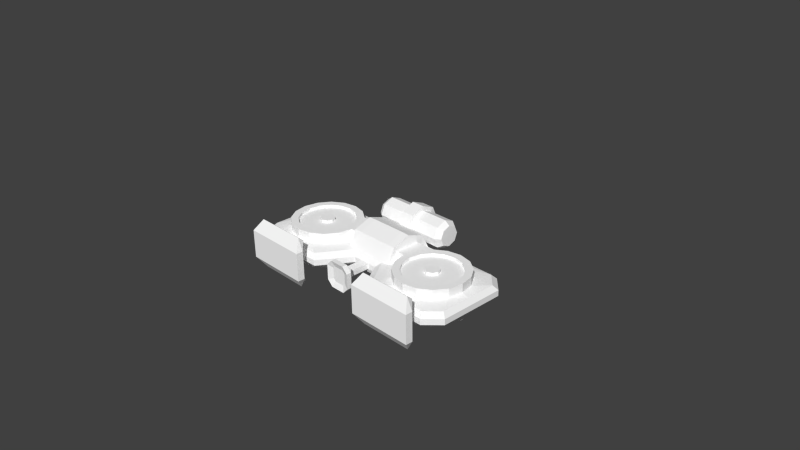 # Source: RadialTank.blend  (saved by Blender 2.63.0; exported with 4.5.12 LTS)
import bpy
from mathutils import Matrix  # noqa: F401  (used for matrix-valued properties, if any)

bpy.ops.wm.read_factory_settings(use_empty=True)
scene = bpy.context.scene
scene.name = 'Scene'

# ---- collections
col_collection_1 = bpy.data.collections.new('Collection 1'); scene.collection.children.link(col_collection_1)

# ---- materials (node trees are filled in below, after node groups)
mat_radial_tank = bpy.data.materials.new('Radial_Tank')
mat_radial_tank.alpha_threshold = 0.0
mat_radial_tank.use_transparent_shadow = False
mat_radial_tank.diffuse_color = (1.0, 1.0, 1.0, 1.0)
mat_radial_tank.specular_color = (0.0, 0.0, 0.0)
mat_radial_tank.roughness = 0.5
mat_radial_tank.specular_intensity = 1.0
mat_radial_tank.line_color = (0.0, 0.0, 0.0, 1.0)

# ---- material node trees

# ---- world
world_world = bpy.data.worlds.new('World'); scene.world = world_world
world_world.color = (0.05088, 0.05088, 0.05088)
world_world.use_sun_shadow = False
world_world.sun_shadow_jitter_overblur = 0.0
world_world.cycles.sampling_method = 'MANUAL'
world_world.cycles.sample_map_resolution = 256

# ---- cameras
cam_camera = bpy.data.cameras.new('Camera')
cam_camera.clip_end = 100.0
cam_camera.lens = 35.0
cam_camera.sensor_width = 32.0
cam_camera.sensor_height = 18.0
cam_camera.ortho_scale = 7.314
cam_camera.dof.focus_distance = 0.0
cam_camera.dof.aperture_fstop = 128.0

# ---- meshes
me_radial_tank = bpy.data.meshes.new('Radial_Tank')
me_radial_tank.from_pydata([(1.6, 0.06261, 0.008269), (1.462, -0.1287, 0.03827), (1.6, -0.3574, 0.008269), (1.5, 0.06261, 0.03827), (1.462, 0.2539, 0.03827), (1.6, 0.4826, 0.008269), (1.42, 0.6626, 0.008269), (0.8, 0.6626, 0.008269), (1.0, 0.5626, 0.03827), (1.191, 0.5245, 0.03827), (0.8087, 0.5245, 0.03827), (0.5495, -0.5374, 0.008269), (0.8087, -0.3993, 0.03827), (0.6464, -0.2909, 0.03827), (1.354, 0.4162, 0.03827), (1.42, -0.5374, 0.008269), (1.354, -0.2909, 0.03827), (1.191, -0.3993, 0.03827), (0.5495, -0.5374, -0.1917), (0.6464, -0.2909, -0.2217), (0.8087, -0.3993, -0.2217), (1.462, -0.1287, -0.2217), (1.6, 0.06261, -0.1917), (1.6, -0.3574, -0.1917), (1.5, 0.06261, -0.2217), (1.462, 0.2539, -0.2217), (1.6, 0.4826, -0.1917), (1.0, 0.5626, -0.2217), (1.42, 0.6626, -0.1917), (1.191, 0.5245, -0.2217), (0.8, 0.6626, -0.1917), (0.8087, 0.5245, -0.2217), (0.6464, 0.4162, -0.2217), (0.495, 0.6286, -0.1917), (0.5381, 0.2539, -0.2217), (0.25, 0.2626, -0.1917), (1.354, 0.4162, -0.2217), (1.354, -0.2909, -0.2217), (1.42, -0.5374, -0.1917), (0.5381, -0.1287, -0.2217), (0.25, -0.1374, -0.1917), (1.191, -0.3993, -0.2217), (0.8087, -0.3993, 0.1583), (0.6464, -0.2909, 0.1583), (0.8477, -0.3051, 0.1183), (0.7185, -0.2189, 0.1183), (0.8477, -0.3051, 0.1583), (0.7185, -0.2189, 0.1583), (1.0, -0.4374, 0.1583), (1.0, -0.4374, 0.03827), (1.0, -0.3354, 0.1183), (1.0, -0.3354, 0.1583), (1.191, -0.3993, 0.1583), (1.152, -0.3051, 0.1183), (1.152, -0.3051, 0.1583), (1.354, -0.2909, 0.1583), (1.281, -0.2189, 0.1183), (1.281, -0.2189, 0.1583), (1.462, -0.1287, 0.1583), (1.368, -0.08972, 0.1183), (1.368, -0.08972, 0.1583), (1.5, 0.06261, 0.1583), (1.398, 0.06261, 0.1183), (1.398, 0.06261, 0.1583), (1.462, 0.2539, 0.1583), (1.368, 0.2149, 0.1183), (1.368, 0.2149, 0.1583), (1.354, 0.4162, 0.1583), (1.281, 0.3441, 0.1183), (1.281, 0.3441, 0.1583), (1.191, 0.5245, 0.1583), (1.152, 0.4303, 0.1183), (1.152, 0.4303, 0.1583), (1.0, 0.5626, 0.1583), (1.0, 0.4606, 0.1183), (1.0, 0.4606, 0.1583), (0.8087, 0.5245, 0.1583), (0.8477, 0.4303, 0.1183), (0.8477, 0.4303, 0.1583), (0.6464, 0.4162, 0.1583), (0.6464, 0.4162, 0.03827), (0.7185, 0.3441, 0.1183), (0.7185, 0.3441, 0.1583), (0.6323, 0.2149, 0.1183), (0.6323, 0.2149, 0.1583), (0.602, 0.06261, 0.1183), (0.602, 0.06261, 0.1583), (0.6323, -0.08972, 0.1183), (0.6323, -0.08972, 0.1583), (1.462, 0.2539, -0.3417), (1.5, 0.06261, -0.3417), (1.462, -0.1287, -0.3417), (1.354, -0.2909, -0.3417), (1.191, -0.3993, -0.3417), (1.0, -0.4374, -0.2217), (1.0, -0.4374, -0.3417), (0.8087, -0.3993, -0.3417), (0.6464, -0.2909, -0.3417), (0.5381, -0.1287, -0.3417), (0.5, 0.06261, -0.2217), (0.5, 0.06261, -0.3417), (0.5381, 0.2539, -0.3417), (0.6464, 0.4162, -0.3417), (0.8087, 0.5245, -0.3417), (1.0, 0.5626, -0.3417), (1.191, 0.5245, -0.3417), (1.354, 0.4162, -0.3417), (0.5381, 0.2539, 0.1583), (0.5, 0.06261, 0.1583), (0.5381, -0.1287, 0.1583), (1.462, -0.5974, -0.05173), (1.66, -0.3994, -0.05173), (1.462, -0.5974, -0.1317), (1.66, -0.3994, -0.1317), (1.462, 0.7226, -0.05173), (1.66, 0.5246, -0.05173), (1.66, 0.5246, -0.1317), (1.462, 0.7226, -0.1317), (0.19, -0.1574, -0.05173), (0.254, -0.08879, 0.008269), (0.4829, -0.5974, -0.05173), (0.4829, -0.5974, -0.1317), (0.19, -0.1574, -0.1317), (1.66, 0.06261, -0.05173), (1.66, 0.06261, -0.1317), (0.5313, -0.7299, 0.1083), (0.5313, -0.8299, -0.2917), (0.5313, -0.8299, 0.1083), (0.5313, -0.7299, -0.2917), (1.469, -0.7299, -0.2917), (1.469, -0.7299, 0.1083), (1.469, -0.8299, 0.1083), (1.469, -0.8299, -0.2917), (0.625, -0.7182, 0.2654), (0.625, -0.6416, 0.2011), (1.375, -0.7182, 0.2654), (1.375, -0.6416, 0.2011), (1.375, -0.6416, -0.3846), (1.375, -0.7182, -0.4489), (0.625, -0.7182, -0.4489), (0.625, -0.6416, -0.3846), (1.143, -0.7299, -0.02453), (1.143, -0.7299, -0.1589), (0.8572, -0.7299, -0.1589), (0.8572, -0.7299, -0.02453), (0.86, -0.5974, -0.05173), (0.86, -0.5974, -0.1317), (1.14, -0.5974, -0.05173), (1.14, -0.5974, -0.1317), (1.0, -0.5374, 0.008269), (1.0, -0.5374, -0.1917), (-1.6, 0.06261, 0.008269), (-1.462, -0.1287, 0.03827), (-1.5, 0.06261, 0.03827), (-1.6, -0.3574, 0.008269), (-1.462, 0.2539, 0.03827), (-1.6, 0.4826, 0.008269), (-1.0, 0.5626, 0.03827), (-1.42, 0.6626, 0.008269), (-1.191, 0.5245, 0.03827), (-0.8, 0.6626, 0.008269), (-0.8087, 0.5245, 0.03827), (-0.5494, -0.5374, 0.008269), (-0.6464, -0.2909, 0.03827), (-0.8087, -0.3993, 0.03827), (-1.354, 0.4162, 0.03827), (-1.42, -0.5374, 0.008269), (-1.191, -0.3993, 0.03827), (-1.354, -0.2909, 0.03827), (-0.5494, -0.5374, -0.1917), (-0.8087, -0.3993, -0.2217), (-0.6464, -0.2909, -0.2217), (-1.6, 0.06261, -0.1917), (-1.462, -0.1287, -0.2217), (-1.6, -0.3574, -0.1917), (-1.5, 0.06261, -0.2217), (-1.462, 0.2539, -0.2217), (-1.6, 0.4826, -0.1917), (-1.0, 0.5626, -0.2217), (-1.42, 0.6626, -0.1917), (-0.8, 0.6626, -0.1917), (-1.191, 0.5245, -0.2217), (-0.8087, 0.5245, -0.2217), (-0.495, 0.6286, -0.1917), (-0.6464, 0.4162, -0.2217), (-0.5381, 0.2539, -0.2217), (-0.25, 0.2626, -0.1917), (-1.354, 0.4162, -0.2217), (-1.354, -0.2909, -0.2217), (-1.42, -0.5374, -0.1917), (-0.5381, -0.1287, -0.2217), (-0.25, -0.1374, -0.1917), (-1.191, -0.3993, -0.2217), (-0.8087, -0.3993, 0.1583), (-0.6464, -0.2909, 0.1583), (-0.8477, -0.3051, 0.1583), (-0.7185, -0.2189, 0.1583), (-0.7185, -0.2189, 0.1183), (-0.8477, -0.3051, 0.1183), (-1.0, -0.4374, 0.03827), (-1.0, -0.4374, 0.1583), (-1.0, -0.3354, 0.1583), (-1.0, -0.3354, 0.1183), (-1.191, -0.3993, 0.1583), (-1.152, -0.3051, 0.1583), (-1.152, -0.3051, 0.1183), (-1.354, -0.2909, 0.1583), (-1.281, -0.2189, 0.1583), (-1.281, -0.2189, 0.1183), (-1.462, -0.1287, 0.1583), (-1.368, -0.08972, 0.1583), (-1.368, -0.08972, 0.1183), (-1.5, 0.06261, 0.1583), (-1.398, 0.06261, 0.1583), (-1.398, 0.06261, 0.1183), (-1.462, 0.2539, 0.1583), (-1.368, 0.2149, 0.1583), (-1.368, 0.2149, 0.1183), (-1.354, 0.4162, 0.1583), (-1.281, 0.3441, 0.1583), (-1.281, 0.3441, 0.1183), (-1.191, 0.5245, 0.1583), (-1.152, 0.4303, 0.1583), (-1.152, 0.4303, 0.1183), (-1.0, 0.5626, 0.1583), (-1.0, 0.4606, 0.1583), (-1.0, 0.4606, 0.1183), (-0.8087, 0.5245, 0.1583), (-0.8477, 0.4303, 0.1583), (-0.8477, 0.4303, 0.1183), (-0.6464, 0.4162, 0.1583), (-0.6464, 0.4162, 0.03827), (-0.7185, 0.3441, 0.1583), (-0.7185, 0.3441, 0.1183), (-0.6323, 0.2149, 0.1583), (-0.6323, 0.2149, 0.1183), (-0.602, 0.06261, 0.1583), (-0.602, 0.06261, 0.1183), (-0.6323, -0.08972, 0.1583), (-0.6323, -0.08972, 0.1183), (-1.462, 0.2539, -0.3417), (-1.5, 0.06261, -0.3417), (-1.462, -0.1287, -0.3417), (-1.354, -0.2909, -0.3417), (-1.191, -0.3993, -0.3417), (-1.0, -0.4374, -0.2217), (-1.0, -0.4374, -0.3417), (-0.8087, -0.3993, -0.3417), (-0.6464, -0.2909, -0.3417), (-0.5381, -0.1287, -0.3417), (-0.5, 0.06261, -0.2217), (-0.5, 0.06261, -0.3417), (-0.5381, 0.2539, -0.3417), (-0.6464, 0.4162, -0.3417), (-0.8087, 0.5245, -0.3417), (-1.0, 0.5626, -0.3417), (-1.191, 0.5245, -0.3417), (-1.354, 0.4162, -0.3417), (-0.5381, 0.2539, 0.1583), (-0.5, 0.06261, 0.1583), (-0.5381, -0.1287, 0.1583), (-1.462, -0.5974, -0.05173), (-1.66, -0.3994, -0.05173), (-1.66, -0.3994, -0.1317), (-1.462, -0.5974, -0.1317), (-1.462, 0.7226, -0.05173), (-1.66, 0.5246, -0.05173), (-1.462, 0.7226, -0.1317), (-1.66, 0.5246, -0.1317), (-0.19, -0.1574, -0.05173), (-0.254, -0.08879, 0.008269), (-0.4828, -0.5974, -0.05173), (-0.4828, -0.5974, -0.1317), (-0.19, -0.1574, -0.1317), (-1.66, 0.06261, -0.05173), (-1.66, 0.06261, -0.1317), (-0.5312, -0.8299, 0.1083), (-0.5312, -0.8299, -0.2917), (-0.5312, -0.7299, 0.1083), (-0.5312, -0.7299, -0.2917), (-1.469, -0.7299, -0.2917), (-1.469, -0.8299, 0.1083), (-1.469, -0.7299, 0.1083), (-1.469, -0.8299, -0.2917), (-0.625, -0.7182, 0.2654), (-0.625, -0.6416, 0.2011), (-1.375, -0.7182, 0.2654), (-1.375, -0.6416, 0.2011), (-1.375, -0.7182, -0.4489), (-1.375, -0.6416, -0.3846), (-0.625, -0.7182, -0.4489), (-0.625, -0.6416, -0.3846), (-1.143, -0.7299, -0.02453), (-1.143, -0.7299, -0.1589), (-0.8572, -0.7299, -0.1589), (-0.8572, -0.7299, -0.02453), (-0.86, -0.5974, -0.05173), (-0.86, -0.5974, -0.1317), (-1.14, -0.5974, -0.1317), (-1.14, -0.5974, -0.05173), (-1.0, -0.5374, 0.008269), (-1.0, -0.5374, -0.1917), (0.4845, 0.6886, -0.05173), (0.78, 0.7226, -0.05173), (0.78, 0.7226, -0.1317), (0.4845, 0.6886, -0.1317), (-0.78, 0.7226, -0.05173), (-0.4845, 0.6886, -0.05173), (-0.4845, 0.6886, -0.1317), (-0.78, 0.7226, -0.1317), (0.4969, 0.6286, 0.008269), (-0.4969, 0.6286, 0.008269), (-0.9293, -0.008106, 0.1583), (-1.071, -0.008106, 0.1583), (-1.0, -0.03739, 0.1583), (-0.9293, 0.1333, 0.1583), (-1.071, 0.1333, 0.1583), (-1.0, 0.1626, 0.1583), (-0.9, 0.06261, 0.1583), (-1.1, 0.06261, 0.1583), (1.071, -0.008105, 0.1583), (0.9293, -0.008105, 0.1583), (1.0, -0.03739, 0.1583), (1.071, 0.1333, 0.1583), (0.9293, 0.1333, 0.1583), (1.0, 0.1626, 0.1583), (1.1, 0.06261, 0.1583), (0.9, 0.06261, 0.1583), (-0.9293, 0.1333, 0.1183), (-1.0, 0.1626, 0.1183), (-1.071, 0.1333, 0.1183), (-1.1, 0.06261, 0.1183), (-1.071, -0.008106, 0.1183), (-1.0, -0.03739, 0.1183), (-0.9293, -0.008106, 0.1183), (-0.9, 0.06261, 0.1183), (1.0, -0.03739, 0.1183), (1.071, -0.008105, 0.1183), (1.1, 0.06261, 0.1183), (1.071, 0.1333, 0.1183), (1.0, 0.1626, 0.1183), (0.9293, 0.1333, 0.1183), (0.9, 0.06261, 0.1183), (0.9293, -0.008105, 0.1183), (-0.3681, 0.5193, 0.2209), (-0.254, 0.628, 0.008269), (-0.3681, 0.6228, 0.008269), (-0.254, 0.523, 0.224), (-0.3681, 0.2696, 0.309), (-0.254, 0.2696, 0.3134), (-0.254, 0.01618, 0.224), (-0.3681, 0.01987, 0.2209), (-0.3681, -0.08358, 0.02027), (0.3681, 0.5193, 0.2209), (0.254, 0.628, 0.008269), (0.254, 0.523, 0.224), (0.3681, 0.6228, 0.008269), (0.3681, 0.2696, 0.309), (0.254, 0.2696, 0.3134), (0.3681, 0.01987, 0.2209), (0.254, 0.01618, 0.224), (0.3681, -0.08358, 0.02027), (0.5381, -0.1287, 0.03827), (-0.5381, -0.1287, 0.03827), (-0.5, 0.06261, 0.03827), (0.5, 0.06261, 0.03827), (0.3682, 0.4162, 0.1583), (0.3682, 0.2539, 0.1583), (-0.3682, 0.2539, 0.1583), (-0.3682, 0.4162, 0.1583), (0.3682, 0.06261, 0.1583), (-0.3682, 0.06261, 0.1583), (-0.3682, 0.06261, 0.03827), (0.3682, 0.06261, 0.03827), (-0.3682, 0.4162, 0.03827), (0.3682, 0.4162, 0.03827), (0.3551, 0.6886, -0.05173), (-0.3551, 0.6886, -0.05173), (-0.1076, -0.5434, -0.2793), (-0.1876, -0.6134, -0.1993), (-0.1876, -0.5434, -0.1993), (-0.1076, -0.6134, -0.2793), (0.1076, -0.5434, -0.2793), (0.1876, -0.5434, -0.1993), (0.1076, -0.6134, -0.2793), (0.1876, -0.6134, -0.1993), (-0.1076, -0.6134, 0.09587), (-0.1876, -0.5434, 0.01587), (-0.1876, -0.6134, 0.01587), (-0.1076, -0.5434, 0.09587), (0.1076, -0.6134, 0.09587), (0.1876, -0.6134, 0.01587), (0.1076, -0.5434, 0.09587), (0.1876, -0.5434, 0.01587), (-0.1424, -0.5049, -0.2257), (0.1424, -0.5049, -0.2257), (0.1424, -0.5049, 0.04223), (-0.1424, -0.5049, 0.04223), (-0.06333, -0.4374, -0.05173), (0.06333, -0.4374, -0.05173), (-0.06333, -0.4374, -0.1317), (0.06333, -0.4374, -0.1317), (-0.07446, -0.5834, -0.1993), (-0.1076, -0.5834, -0.1662), (0.07446, -0.5834, -0.1993), (0.1076, -0.5834, -0.1662), (0.1076, -0.5834, -0.01727), (0.07446, -0.5834, 0.01587), (-0.07446, -0.5834, 0.01587), (-0.1076, -0.5834, -0.01727), (0.575, 0.6935, 0.2874), (0.5, 0.5966, 0.1843), (0.575, 0.6507, 0.1843), (0.5, 0.6552, 0.3257), (0.575, 0.6935, 0.08112), (0.5, 0.6552, 0.04285), (0.5, 0.7966, -0.01573), (0.575, 0.7966, 0.03839), (0.575, 0.8998, 0.08112), (0.5, 0.938, 0.04285), (0.5, 0.9966, 0.1843), (0.575, 0.9425, 0.1843), (0.575, 0.8998, 0.2874), (0.5, 0.938, 0.3257), (0.5, 0.7966, 0.3843), (0.575, 0.7966, 0.3302), (-0.575, 0.8998, 0.08112), (-0.5, 0.7966, -0.01573), (-0.575, 0.7966, 0.03839), (-0.5, 0.938, 0.04285), (-0.575, 0.6935, 0.08112), (-0.5, 0.6552, 0.04285), (-0.5, 0.5966, 0.1843), (-0.575, 0.6507, 0.1843), (-0.575, 0.6935, 0.2874), (-0.5, 0.6552, 0.3257), (-0.5, 0.7966, 0.3843), (-0.575, 0.7966, 0.3302), (-0.575, 0.8998, 0.2874), (-0.5, 0.938, 0.3257), (-0.5, 0.9966, 0.1843), (-0.575, 0.9425, 0.1843), (-0.1, 0.938, 0.04285), (-0.1, 0.7966, -0.01573), (0.1, 0.938, 0.04285), (0.1, 0.7966, -0.01573), (-0.1, 0.9966, 0.1843), (0.1, 0.9966, 0.1843), (-0.1, 0.938, 0.3257), (0.1, 0.938, 0.3257), (-0.1, 0.7966, 0.3843), (0.1, 0.7966, 0.3843), (-0.1, 0.6552, 0.3257), (0.1, 0.6552, 0.3257), (-0.1, 0.5966, 0.1843), (0.1, 0.5966, 0.1843), (-0.1, 0.6552, 0.04285), (0.1, 0.6552, 0.04285), (0.0945, 0.7966, -0.08033), (0.0945, 0.9837, -0.00283), (-0.0945, 0.9837, -0.00283), (-0.0945, 0.7966, -0.08033), (0.0945, 1.061, 0.1843), (-0.0945, 1.061, 0.1843), (0.0945, 0.9837, 0.3714), (-0.0945, 0.9837, 0.3714), (0.0945, 0.7966, 0.4489), (-0.0945, 0.7966, 0.4489), (0.0945, 0.6095, 0.3714), (-0.0945, 0.6095, 0.3714), (0.0945, 0.532, 0.1843), (-0.0945, 0.532, 0.1843), (0.0945, 0.6095, -0.00283), (-0.0945, 0.6095, -0.00283), (-0.06333, -0.1574, -0.05173), (0.06333, -0.1574, -0.05173), (0.06333, -0.1574, -0.1317), (-0.06333, -0.1574, -0.1317)], [], [(0, 1, 2), (1, 0, 3), (4, 0, 5), (0, 4, 3), (6, 7, 8), (6, 8, 9), (7, 10, 8), (11, 12, 13), (5, 14, 4), (6, 9, 14), (15, 16, 17), (2, 1, 16), (2, 16, 15), (6, 14, 5), (18, 19, 20), (21, 22, 23), (22, 21, 24), (22, 25, 26), (25, 22, 24), (27, 28, 29), (30, 28, 27), (30, 27, 31), (32, 33, 31), (33, 30, 31), (33, 34, 35), (34, 33, 32), (26, 25, 36), (28, 36, 29), (23, 37, 21), (23, 38, 37), (28, 26, 36), (39, 18, 40), (18, 39, 19), (38, 41, 37), (42, 43, 12), (43, 13, 12), (44, 45, 46), (47, 46, 45), (48, 42, 49), (42, 12, 49), (50, 44, 51), (46, 51, 44), (52, 48, 17), (48, 49, 17), (53, 50, 54), (51, 54, 50), (55, 52, 16), (52, 17, 16), (56, 53, 57), (54, 57, 53), (58, 55, 1), (55, 16, 1), (59, 56, 60), (57, 60, 56), (61, 58, 3), (58, 1, 3), (62, 59, 63), (60, 63, 59), (64, 61, 4), (61, 3, 4), (65, 62, 66), (63, 66, 62), (67, 64, 14), (64, 4, 14), (68, 65, 69), (66, 69, 65), (70, 67, 9), (67, 14, 9), (71, 68, 72), (69, 72, 68), (73, 70, 8), (70, 9, 8), (74, 71, 75), (72, 75, 71), (76, 73, 10), (73, 8, 10), (77, 74, 78), (75, 78, 74), (79, 76, 80), (76, 10, 80), (81, 77, 82), (78, 82, 77), (83, 81, 84), (82, 84, 81), (85, 83, 86), (84, 86, 83), (87, 85, 88), (86, 88, 85), (45, 87, 47), (88, 47, 87), (24, 89, 25), (89, 24, 90), (21, 90, 24), (90, 21, 91), (37, 91, 21), (91, 37, 92), (41, 92, 37), (92, 41, 93), (94, 93, 41), (93, 94, 95), (20, 95, 94), (95, 20, 96), (19, 96, 20), (96, 19, 97), (39, 97, 19), (97, 39, 98), (99, 98, 39), (98, 99, 100), (34, 100, 99), (100, 34, 101), (32, 101, 34), (101, 32, 102), (31, 102, 32), (102, 31, 103), (27, 103, 31), (103, 27, 104), (29, 104, 27), (104, 29, 105), (36, 105, 29), (105, 36, 106), (25, 106, 36), (106, 25, 89), (46, 47, 43), (43, 42, 46), (42, 51, 46), (51, 42, 48), (52, 51, 48), (51, 52, 54), (54, 55, 57), (55, 54, 52), (60, 55, 58), (55, 60, 57), (63, 60, 58), (58, 61, 63), (61, 64, 63), (64, 66, 63), (67, 66, 64), (66, 67, 69), (70, 69, 67), (69, 70, 72), (72, 73, 75), (73, 72, 70), (78, 75, 73), (73, 76, 78), (76, 82, 78), (82, 76, 79), (79, 107, 84), (79, 84, 82), (86, 107, 108), (107, 86, 84), (86, 109, 88), (109, 86, 108), (109, 47, 88), (47, 109, 43), (2, 110, 111), (110, 2, 15), (112, 113, 110), (111, 110, 113), (112, 23, 113), (23, 112, 38), (114, 5, 115), (5, 114, 6), (116, 117, 115), (114, 115, 117), (26, 117, 116), (117, 26, 28), (118, 11, 119), (11, 118, 120), (121, 122, 40), (121, 40, 18), (5, 0, 123), (5, 123, 115), (123, 0, 2), (123, 2, 111), (23, 124, 113), (124, 23, 22), (113, 124, 111), (123, 111, 124), (124, 26, 116), (26, 124, 22), (123, 116, 115), (116, 123, 124), (98, 95, 96), (95, 104, 90), (104, 101, 103), (93, 90, 91), (93, 91, 92), (95, 90, 93), (101, 104, 95), (98, 96, 97), (101, 95, 98), (101, 98, 100), (103, 101, 102), (90, 104, 105), (105, 89, 90), (89, 105, 106), (125, 126, 127), (126, 125, 128), (129, 130, 131), (131, 132, 129), (131, 127, 126), (131, 126, 132), (133, 125, 127), (125, 133, 134), (131, 133, 127), (133, 131, 135), (135, 131, 130), (135, 130, 136), (130, 125, 134), (130, 134, 136), (137, 129, 138), (132, 138, 129), (132, 126, 139), (132, 139, 138), (139, 126, 128), (139, 128, 140), (129, 140, 128), (140, 129, 137), (136, 133, 135), (133, 136, 134), (140, 137, 138), (140, 138, 139), (141, 129, 142), (129, 141, 130), (128, 142, 129), (142, 128, 143), (144, 128, 125), (128, 144, 143), (125, 130, 141), (125, 141, 144), (145, 120, 121), (145, 121, 146), (110, 147, 148), (110, 148, 112), (147, 141, 148), (141, 142, 148), (146, 148, 142), (146, 142, 143), (144, 146, 143), (146, 144, 145), (141, 145, 144), (145, 141, 147), (17, 149, 15), (149, 17, 49), (149, 12, 11), (12, 149, 49), (150, 20, 94), (20, 150, 18), (41, 150, 94), (150, 41, 38), (145, 147, 149), (150, 148, 146), (145, 11, 120), (11, 145, 149), (147, 110, 15), (15, 149, 147), (146, 121, 18), (18, 150, 146), (112, 148, 38), (150, 38, 148), (151, 152, 153), (152, 151, 154), (151, 155, 156), (155, 151, 153), (157, 158, 159), (160, 158, 157), (160, 157, 161), (162, 163, 164), (156, 155, 165), (158, 165, 159), (166, 167, 168), (154, 168, 152), (154, 166, 168), (158, 156, 165), (169, 170, 171), (172, 173, 174), (173, 172, 175), (172, 176, 175), (176, 172, 177), (178, 179, 180), (179, 178, 181), (180, 182, 178), (182, 183, 184), (180, 183, 182), (183, 185, 184), (185, 183, 186), (177, 187, 176), (179, 181, 187), (174, 173, 188), (174, 188, 189), (179, 187, 177), (169, 190, 191), (190, 169, 171), (189, 188, 192), (193, 164, 194), (194, 164, 163), (195, 196, 197), (195, 197, 198), (199, 193, 200), (193, 199, 164), (198, 201, 195), (201, 198, 202), (203, 167, 200), (200, 167, 199), (204, 201, 202), (204, 202, 205), (206, 168, 203), (203, 168, 167), (207, 204, 205), (207, 205, 208), (209, 152, 206), (206, 152, 168), (210, 207, 208), (210, 208, 211), (153, 209, 212), (209, 153, 152), (213, 210, 211), (213, 211, 214), (215, 155, 212), (212, 155, 153), (216, 213, 214), (216, 214, 217), (165, 215, 218), (215, 165, 155), (217, 219, 216), (219, 217, 220), (159, 218, 221), (218, 159, 165), (222, 219, 220), (222, 220, 223), (157, 221, 224), (221, 157, 159), (223, 225, 222), (225, 223, 226), (227, 161, 224), (224, 161, 157), (228, 225, 226), (228, 226, 229), (230, 231, 227), (227, 231, 161), (229, 232, 228), (232, 229, 233), (234, 232, 233), (234, 233, 235), (235, 236, 234), (236, 235, 237), (237, 238, 236), (238, 237, 239), (239, 196, 238), (196, 239, 197), (175, 176, 240), (175, 240, 241), (173, 175, 241), (173, 241, 242), (188, 173, 242), (188, 242, 243), (192, 188, 243), (192, 243, 244), (245, 192, 244), (245, 244, 246), (170, 245, 246), (170, 246, 247), (171, 170, 247), (171, 247, 248), (190, 171, 248), (190, 248, 249), (250, 190, 249), (250, 249, 251), (185, 250, 251), (185, 251, 252), (184, 185, 252), (184, 252, 253), (182, 184, 253), (182, 253, 254), (178, 182, 254), (178, 254, 255), (181, 178, 255), (181, 255, 256), (187, 181, 256), (187, 256, 257), (176, 187, 257), (176, 257, 240), (195, 194, 196), (194, 195, 193), (193, 201, 200), (201, 193, 195), (203, 201, 204), (201, 203, 200), (204, 207, 206), (206, 203, 204), (210, 206, 207), (206, 210, 209), (213, 209, 210), (209, 213, 212), (213, 215, 212), (215, 213, 216), (218, 216, 219), (216, 218, 215), (221, 219, 222), (219, 221, 218), (222, 225, 224), (224, 221, 222), (228, 224, 225), (224, 228, 227), (227, 232, 230), (232, 227, 228), (232, 234, 230), (258, 230, 234), (258, 236, 259), (236, 258, 234), (260, 236, 238), (236, 260, 259), (196, 260, 238), (260, 196, 194), (154, 261, 166), (261, 154, 262), (263, 261, 262), (261, 263, 264), (264, 174, 189), (174, 264, 263), (265, 156, 158), (156, 265, 266), (266, 265, 267), (266, 267, 268), (177, 267, 179), (267, 177, 268), (162, 269, 270), (269, 162, 271), (169, 191, 272), (273, 272, 191), (274, 156, 266), (156, 274, 151), (154, 274, 262), (274, 154, 151), (275, 174, 263), (174, 275, 172), (275, 262, 274), (262, 275, 263), (177, 275, 268), (275, 177, 172), (274, 266, 268), (274, 268, 275), (252, 254, 253), (246, 249, 247), (247, 249, 248), (241, 256, 255), (255, 246, 241), (252, 255, 254), (242, 244, 243), (241, 244, 242), (256, 241, 240), (256, 240, 257), (255, 252, 249), (249, 252, 251), (249, 246, 255), (244, 241, 246), (276, 277, 278), (278, 277, 279), (280, 281, 282), (281, 280, 283), (281, 277, 276), (277, 281, 283), (284, 276, 278), (284, 278, 285), (281, 284, 286), (284, 281, 276), (286, 282, 281), (282, 286, 287), (282, 285, 278), (285, 282, 287), (288, 283, 280), (288, 280, 289), (290, 283, 288), (277, 283, 290), (291, 279, 290), (277, 290, 279), (291, 280, 279), (280, 291, 289), (285, 287, 284), (286, 284, 287), (291, 288, 289), (288, 291, 290), (292, 280, 282), (280, 292, 293), (293, 279, 280), (279, 293, 294), (295, 278, 279), (295, 279, 294), (292, 278, 295), (282, 278, 292), (296, 272, 271), (272, 296, 297), (264, 298, 261), (299, 261, 298), (298, 292, 299), (292, 298, 293), (297, 293, 298), (293, 297, 294), (295, 297, 296), (297, 295, 294), (296, 292, 295), (292, 296, 299), (300, 167, 166), (167, 300, 199), (164, 300, 162), (300, 164, 199), (170, 301, 245), (301, 170, 169), (301, 192, 245), (192, 301, 189), (296, 300, 299), (301, 297, 298), (162, 296, 271), (296, 162, 300), (261, 299, 166), (300, 166, 299), (272, 297, 169), (301, 169, 297), (298, 264, 189), (189, 301, 298), (190, 250, 191), (185, 186, 250), (39, 40, 99), (34, 99, 35), (99, 40, 35), (250, 186, 191), (302, 303, 304), (302, 304, 305), (306, 307, 308), (306, 308, 309), (303, 310, 7), (310, 303, 302), (311, 306, 160), (306, 311, 307), (304, 33, 305), (33, 304, 30), (183, 309, 308), (309, 183, 180), (306, 265, 158), (306, 158, 160), (304, 117, 28), (304, 28, 30), (306, 267, 265), (267, 306, 309), (117, 304, 114), (303, 114, 304), (303, 6, 114), (6, 303, 7), (309, 179, 267), (179, 309, 180), (310, 10, 7), (10, 310, 80), (311, 161, 231), (161, 311, 160), (312, 313, 314), (315, 316, 313), (316, 315, 317), (315, 312, 318), (313, 316, 319), (313, 312, 315), (320, 321, 322), (323, 324, 321), (324, 323, 325), (323, 320, 326), (321, 324, 327), (321, 320, 323), (328, 329, 315), (317, 315, 329), (329, 330, 317), (316, 317, 330), (330, 331, 316), (319, 316, 331), (331, 332, 319), (313, 319, 332), (332, 333, 313), (314, 313, 333), (333, 334, 314), (312, 314, 334), (334, 335, 312), (318, 312, 335), (335, 328, 318), (315, 318, 328), (336, 337, 322), (320, 322, 337), (337, 338, 320), (326, 320, 338), (338, 339, 326), (323, 326, 339), (339, 340, 323), (325, 323, 340), (340, 341, 325), (324, 325, 341), (341, 342, 324), (327, 324, 342), (342, 343, 327), (321, 327, 343), (343, 336, 321), (322, 321, 336), (85, 87, 342), (342, 87, 343), (87, 45, 343), (343, 45, 44), (343, 44, 336), (44, 50, 336), (336, 50, 53), (53, 337, 336), (53, 56, 337), (337, 59, 338), (59, 337, 56), (59, 62, 338), (237, 335, 239), (334, 239, 335), (239, 334, 197), (334, 198, 197), (198, 334, 333), (198, 333, 202), (202, 333, 205), (332, 205, 333), (205, 332, 208), (331, 211, 332), (211, 208, 332), (211, 331, 214), (85, 342, 83), (341, 81, 83), (83, 342, 341), (81, 341, 77), (340, 77, 341), (77, 340, 74), (339, 71, 340), (340, 71, 74), (71, 339, 68), (339, 65, 68), (65, 339, 338), (65, 338, 62), (237, 235, 335), (328, 235, 233), (235, 328, 335), (229, 329, 328), (229, 328, 233), (229, 226, 329), (223, 329, 226), (329, 223, 330), (223, 220, 330), (330, 220, 217), (217, 331, 330), (217, 214, 331), (344, 345, 346), (345, 344, 347), (344, 348, 349), (349, 347, 344), (350, 349, 351), (351, 349, 348), (352, 350, 351), (350, 352, 270), (353, 354, 355), (354, 353, 356), (357, 353, 358), (358, 353, 355), (359, 358, 360), (358, 359, 357), (361, 359, 360), (360, 119, 361), (35, 191, 186), (191, 35, 40), (355, 345, 347), (345, 355, 354), (358, 347, 349), (347, 358, 355), (360, 349, 350), (349, 360, 358), (270, 119, 350), (360, 350, 119), (11, 361, 119), (361, 11, 13), (162, 270, 352), (162, 352, 163), (43, 109, 13), (109, 362, 13), (194, 163, 260), (260, 163, 363), (362, 361, 13), (363, 163, 352), (259, 260, 364), (260, 363, 364), (109, 108, 362), (108, 365, 362), (107, 366, 367), (366, 107, 79), (258, 368, 369), (369, 230, 258), (108, 367, 370), (367, 108, 107), (259, 371, 368), (368, 258, 259), (371, 259, 372), (259, 364, 372), (108, 373, 365), (373, 108, 370), (230, 374, 231), (374, 230, 369), (80, 375, 79), (366, 79, 375), (369, 348, 344), (348, 369, 368), (351, 348, 371), (348, 368, 371), (370, 357, 359), (357, 370, 367), (353, 357, 366), (357, 367, 366), (375, 353, 366), (353, 375, 356), (344, 374, 369), (374, 344, 346), (352, 351, 371), (352, 371, 372), (361, 370, 359), (370, 361, 373), (361, 365, 373), (365, 361, 362), (352, 364, 363), (364, 352, 372), (376, 377, 345), (376, 345, 354), (356, 310, 302), (356, 302, 376), (376, 354, 356), (377, 346, 345), (377, 307, 346), (311, 346, 307), (376, 302, 305), (307, 377, 308), (310, 375, 80), (375, 310, 356), (374, 311, 231), (311, 374, 346), (376, 308, 377), (305, 308, 376), (308, 305, 33), (308, 33, 183), (35, 183, 33), (183, 35, 186), (272, 273, 271), (269, 271, 273), (122, 121, 118), (120, 118, 121), (378, 379, 380), (379, 378, 381), (382, 383, 384), (383, 385, 384), (386, 387, 388), (387, 386, 389), (390, 391, 392), (391, 393, 392), (394, 378, 380), (395, 383, 382), (396, 392, 393), (397, 387, 389), (389, 398, 397), (398, 389, 399), (389, 392, 399), (399, 392, 396), (398, 387, 397), (387, 400, 380), (380, 400, 394), (400, 387, 398), (400, 382, 378), (401, 382, 400), (382, 401, 395), (400, 378, 394), (401, 383, 395), (393, 399, 396), (401, 393, 383), (399, 393, 401), (379, 388, 387), (387, 380, 379), (378, 382, 384), (378, 384, 381), (391, 383, 393), (383, 391, 385), (386, 390, 392), (386, 392, 389), (402, 379, 381), (379, 402, 403), (381, 384, 404), (381, 404, 402), (385, 404, 384), (404, 385, 405), (406, 385, 391), (385, 406, 405), (406, 391, 407), (391, 390, 407), (390, 386, 408), (390, 408, 407), (408, 388, 409), (388, 408, 386), (409, 379, 403), (379, 409, 388), (406, 409, 403), (406, 403, 405), (408, 406, 407), (409, 406, 408), (405, 403, 402), (405, 402, 404), (410, 411, 412), (411, 410, 413), (412, 411, 414), (411, 415, 414), (416, 414, 415), (414, 416, 417), (418, 416, 419), (416, 418, 417), (420, 418, 419), (418, 420, 421), (422, 420, 423), (420, 422, 421), (424, 422, 423), (422, 424, 425), (410, 424, 413), (424, 410, 425), (426, 427, 428), (427, 426, 429), (428, 427, 430), (427, 431, 430), (432, 430, 431), (430, 432, 433), (434, 432, 435), (432, 434, 433), (434, 436, 437), (436, 434, 435), (437, 436, 438), (436, 439, 438), (438, 440, 441), (440, 438, 439), (441, 440, 426), (440, 429, 426), (441, 434, 438), (430, 441, 426), (438, 434, 437), (441, 433, 434), (430, 426, 428), (433, 441, 430), (412, 422, 410), (418, 412, 414), (410, 422, 425), (412, 421, 422), (418, 414, 417), (421, 412, 418), (429, 442, 443), (429, 443, 427), (444, 419, 416), (444, 416, 445), (440, 446, 442), (440, 442, 429), (447, 420, 419), (447, 419, 444), (446, 439, 448), (439, 446, 440), (449, 423, 420), (449, 420, 447), (448, 436, 450), (436, 448, 439), (451, 424, 423), (451, 423, 449), (435, 452, 450), (435, 450, 436), (453, 413, 424), (453, 424, 451), (452, 435, 432), (452, 432, 454), (413, 453, 455), (413, 455, 411), (454, 432, 431), (454, 431, 456), (411, 455, 457), (411, 457, 415), (427, 443, 456), (427, 456, 431), (445, 416, 415), (445, 415, 457), (458, 459, 445), (445, 459, 444), (460, 443, 442), (443, 460, 461), (459, 458, 460), (460, 458, 461), (462, 444, 459), (444, 462, 447), (442, 463, 460), (463, 442, 446), (462, 459, 463), (463, 459, 460), (462, 449, 447), (449, 462, 464), (463, 448, 465), (448, 463, 446), (464, 462, 465), (465, 462, 463), (451, 449, 464), (464, 466, 451), (450, 465, 448), (467, 465, 450), (466, 464, 467), (467, 464, 465), (451, 468, 453), (466, 468, 451), (450, 452, 469), (469, 467, 450), (468, 466, 469), (469, 466, 467), (470, 453, 468), (453, 470, 455), (471, 469, 452), (471, 452, 454), (468, 469, 471), (468, 471, 470), (472, 455, 470), (455, 472, 457), (454, 473, 471), (473, 454, 456), (470, 471, 473), (470, 473, 472), (457, 458, 445), (458, 457, 472), (461, 456, 443), (456, 461, 473), (458, 472, 461), (461, 472, 473), (270, 269, 474), (119, 475, 118), (474, 398, 399), (399, 475, 474), (270, 475, 119), (475, 270, 474), (118, 475, 476), (118, 476, 122), (475, 399, 401), (475, 401, 476), (40, 122, 476), (474, 269, 273), (474, 273, 477), (398, 474, 477), (398, 477, 400), (191, 477, 273), (476, 400, 477), (400, 476, 401), (191, 40, 476), (191, 476, 477)])
_uv = me_radial_tank.uv_layers.new(name='UVMap')
_uv.uv.foreach_set('vector', [0.9969, 0.771, 0.9583, 0.7149, 0.9969, 0.6479, 0.9583, 0.7149, 0.9969, 0.771, 0.9689, 0.771, 0.9583, 0.8271, 0.9969, 0.771, 0.9969, 0.8942, 0.9969, 0.771, 0.9583, 0.8271, 0.9689, 0.771, 0.9465, 0.9469, 0.773, 0.9469, 0.829, 0.9176, 0.9465, 0.9469, 0.829, 0.9176, 0.8825, 0.9065, 0.773, 0.9469, 0.7754, 0.9065, 0.829, 0.9176, 0.7029, 0.5951, 0.7754, 0.6356, 0.73, 0.6674, 0.9969, 0.8942, 0.9279, 0.8747, 0.9583, 0.8271, 0.9465, 0.9469, 0.8825, 0.9065, 0.9279, 0.8747, 0.9465, 0.5951, 0.9279, 0.6674, 0.8825, 0.6356, 0.9969, 0.6479, 0.9583, 0.7149, 0.9279, 0.6674, 0.9969, 0.6479, 0.9279, 0.6674, 0.9465, 0.5951, 0.9465, 0.9469, 0.9279, 0.8747, 0.9969, 0.8942, 0.9517, 0.09272, 0.9478, 0.07812, 0.959, 0.07754, 0.98, 0.04283, 0.9799, 0.02935, 0.9941, 0.04859, 0.9799, 0.02935, 0.98, 0.04283, 0.9752, 0.03277, 0.9799, 0.02935, 0.967, 0.0253, 0.9656, 0.01011, 0.967, 0.0253, 0.9799, 0.02935, 0.9752, 0.03277, 0.9352, 0.02694, 0.9512, 0.008013, 0.9453, 0.02215, 0.9226, 0.02919, 0.9512, 0.008013, 0.9352, 0.02694, 0.9226, 0.02919, 0.9352, 0.02694, 0.9277, 0.03522, 0.9239, 0.04572, 0.9097, 0.04117, 0.9277, 0.03522, 0.9097, 0.04117, 0.9226, 0.02919, 0.9277, 0.03522, 0.9097, 0.04117, 0.9244, 0.05686, 0.9108, 0.0663, 0.9244, 0.05686, 0.9097, 0.04117, 0.9239, 0.04572, 0.9656, 0.01011, 0.967, 0.0253, 0.9565, 0.02157, 0.9512, 0.008013, 0.9565, 0.02157, 0.9453, 0.02215, 0.9941, 0.04859, 0.9805, 0.05396, 0.98, 0.04283, 0.9941, 0.04859, 0.9919, 0.06298, 0.9805, 0.05396, 0.9512, 0.008013, 0.9656, 0.01011, 0.9565, 0.02157, 0.9373, 0.07439, 0.9517, 0.09272, 0.9243, 0.08462, 0.9517, 0.09272, 0.9373, 0.07439, 0.9478, 0.07812, 0.9919, 0.06298, 0.9766, 0.06447, 0.9805, 0.05396, 0.616, 0.9982, 0.5886, 0.9982, 0.616, 0.976, 0.5886, 0.9982, 0.5886, 0.976, 0.616, 0.976, 0.7806, 0.9583, 0.8035, 0.9583, 0.7806, 0.9703, 0.8035, 0.9703, 0.7806, 0.9703, 0.8035, 0.9583, 0.6484, 0.9982, 0.616, 0.9982, 0.6484, 0.976, 0.616, 0.9982, 0.616, 0.976, 0.6484, 0.976, 0.7536, 0.9583, 0.7806, 0.9583, 0.7536, 0.9703, 0.7806, 0.9703, 0.7536, 0.9703, 0.7806, 0.9583, 0.6807, 0.9982, 0.6484, 0.9982, 0.6807, 0.976, 0.6484, 0.9982, 0.6484, 0.976, 0.6807, 0.976, 0.7266, 0.9583, 0.7536, 0.9583, 0.7266, 0.9703, 0.7536, 0.9703, 0.7266, 0.9703, 0.7536, 0.9583, 0.7081, 0.9982, 0.6807, 0.9982, 0.7081, 0.976, 0.6807, 0.9982, 0.6807, 0.976, 0.7081, 0.976, 0.7037, 0.9583, 0.7266, 0.9583, 0.7037, 0.9703, 0.7266, 0.9703, 0.7037, 0.9703, 0.7266, 0.9583, 0.7355, 0.9982, 0.7081, 0.9982, 0.7355, 0.976, 0.7081, 0.9982, 0.7081, 0.976, 0.7355, 0.976, 0.6861, 0.9583, 0.7037, 0.9583, 0.6861, 0.9703, 0.7037, 0.9703, 0.6861, 0.9703, 0.7037, 0.9583, 0.7678, 0.9982, 0.7355, 0.9982, 0.7678, 0.976, 0.7355, 0.9982, 0.7355, 0.976, 0.7678, 0.976, 0.6654, 0.9583, 0.6861, 0.9583, 0.6654, 0.9703, 0.6861, 0.9703, 0.6654, 0.9703, 0.6861, 0.9583, 0.8001, 0.9982, 0.7678, 0.9982, 0.8001, 0.976, 0.7678, 0.9982, 0.7678, 0.976, 0.8001, 0.976, 0.6447, 0.9583, 0.6654, 0.9583, 0.6447, 0.9703, 0.6654, 0.9703, 0.6447, 0.9703, 0.6654, 0.9583, 0.8275, 0.9982, 0.8001, 0.9982, 0.8275, 0.976, 0.8001, 0.9982, 0.8001, 0.976, 0.8275, 0.976, 0.6271, 0.9583, 0.6447, 0.9583, 0.6271, 0.9703, 0.6447, 0.9703, 0.6271, 0.9703, 0.6447, 0.9583, 0.8552, 0.9982, 0.8275, 0.9982, 0.8552, 0.976, 0.8275, 0.9982, 0.8275, 0.976, 0.8552, 0.976, 0.9569, 0.9583, 0.9798, 0.9583, 0.9569, 0.9703, 0.9798, 0.9703, 0.9569, 0.9703, 0.9798, 0.9583, 0.888, 0.9982, 0.8552, 0.9982, 0.888, 0.976, 0.8552, 0.9982, 0.8552, 0.976, 0.888, 0.976, 0.9299, 0.9583, 0.9569, 0.9583, 0.9299, 0.9703, 0.9569, 0.9703, 0.9299, 0.9703, 0.9569, 0.9583, 0.9208, 0.9982, 0.888, 0.9982, 0.9208, 0.976, 0.888, 0.9982, 0.888, 0.976, 0.9208, 0.976, 0.9029, 0.9583, 0.9299, 0.9583, 0.9029, 0.9703, 0.9299, 0.9703, 0.9029, 0.9703, 0.9299, 0.9583, 0.9485, 0.9982, 0.9208, 0.9982, 0.9485, 0.976, 0.9208, 0.9982, 0.9208, 0.976, 0.9485, 0.976, 0.8801, 0.9583, 0.9029, 0.9583, 0.8801, 0.9703, 0.9029, 0.9703, 0.8801, 0.9703, 0.9029, 0.9583, 0.8625, 0.9583, 0.8801, 0.9583, 0.8625, 0.9703, 0.8801, 0.9703, 0.8625, 0.9703, 0.8801, 0.9583, 0.8418, 0.9583, 0.8625, 0.9583, 0.8418, 0.9703, 0.8625, 0.9703, 0.8418, 0.9703, 0.8625, 0.9583, 0.821, 0.9583, 0.8418, 0.9583, 0.821, 0.9703, 0.8418, 0.9703, 0.821, 0.9703, 0.8418, 0.9583, 0.8035, 0.9583, 0.821, 0.9583, 0.8035, 0.9703, 0.821, 0.9703, 0.8035, 0.9703, 0.821, 0.9583, 0.6733, 0.3769, 0.7049, 0.3655, 0.7049, 0.3769, 0.7049, 0.3655, 0.6733, 0.3769, 0.6733, 0.3655, 0.6416, 0.3769, 0.6733, 0.3655, 0.6733, 0.3769, 0.6733, 0.3655, 0.6416, 0.3769, 0.6416, 0.3655, 0.6148, 0.3769, 0.6416, 0.3655, 0.6416, 0.3769, 0.6416, 0.3655, 0.6148, 0.3769, 0.6148, 0.3655, 0.588, 0.3769, 0.6148, 0.3655, 0.6148, 0.3769, 0.6148, 0.3655, 0.588, 0.3769, 0.588, 0.3655, 0.5564, 0.3769, 0.588, 0.3655, 0.588, 0.3769, 0.588, 0.3655, 0.5564, 0.3769, 0.5564, 0.3655, 0.5248, 0.3769, 0.5564, 0.3655, 0.5564, 0.3769, 0.5564, 0.3655, 0.5248, 0.3769, 0.5248, 0.3655, 0.498, 0.3769, 0.5248, 0.3655, 0.5248, 0.3769, 0.5248, 0.3655, 0.498, 0.3769, 0.498, 0.3655, 0.4712, 0.3769, 0.498, 0.3655, 0.498, 0.3769, 0.498, 0.3655, 0.4712, 0.3769, 0.4712, 0.3655, 0.4396, 0.3769, 0.4712, 0.3655, 0.4712, 0.3769, 0.4712, 0.3655, 0.4396, 0.3769, 0.4396, 0.3655, 0.408, 0.3769, 0.4396, 0.3655, 0.4396, 0.3769, 0.4396, 0.3655, 0.408, 0.3769, 0.408, 0.3655, 0.3812, 0.3769, 0.408, 0.3655, 0.408, 0.3769, 0.408, 0.3655, 0.3812, 0.3769, 0.3812, 0.3655, 0.3543, 0.3769, 0.3812, 0.3655, 0.3812, 0.3769, 0.3812, 0.3655, 0.3543, 0.3769, 0.3543, 0.3655, 0.3227, 0.3769, 0.3543, 0.3655, 0.3543, 0.3769, 0.3543, 0.3655, 0.3227, 0.3769, 0.3227, 0.3655, 0.2911, 0.3769, 0.3227, 0.3655, 0.3227, 0.3769, 0.3227, 0.3655, 0.2911, 0.3769, 0.2911, 0.3655, 0.2643, 0.3769, 0.2911, 0.3655, 0.2911, 0.3769, 0.2911, 0.3655, 0.2643, 0.3769, 0.2643, 0.3655, 0.7049, 0.3769, 0.7317, 0.3655, 0.7317, 0.3769, 0.7317, 0.3655, 0.7049, 0.3769, 0.7049, 0.3655, 0.9235, 0.5491, 0.9532, 0.5195, 0.9762, 0.5347, 0.9762, 0.5347, 0.9388, 0.5719, 0.9235, 0.5491, 0.9388, 0.5719, 0.8846, 0.5652, 0.9235, 0.5491, 0.8846, 0.5652, 0.9388, 0.5719, 0.89, 0.5921, 0.8372, 0.5922, 0.8846, 0.5652, 0.89, 0.5921, 0.8846, 0.5652, 0.8372, 0.5922, 0.8426, 0.5653, 0.8426, 0.5653, 0.7884, 0.5723, 0.8038, 0.5494, 0.7884, 0.5723, 0.8426, 0.5653, 0.8372, 0.5922, 0.7741, 0.5199, 0.7884, 0.5723, 0.7511, 0.5352, 0.7884, 0.5723, 0.7741, 0.5199, 0.8038, 0.5494, 0.758, 0.4814, 0.7741, 0.5199, 0.7511, 0.5352, 0.7511, 0.5352, 0.7309, 0.4868, 0.758, 0.4814, 0.7309, 0.4868, 0.7309, 0.4343, 0.758, 0.4814, 0.7309, 0.4343, 0.758, 0.4396, 0.758, 0.4814, 0.7511, 0.3858, 0.758, 0.4396, 0.7309, 0.4343, 0.758, 0.4396, 0.7511, 0.3858, 0.7741, 0.4009, 0.7884, 0.3485, 0.7741, 0.4009, 0.7511, 0.3858, 0.7741, 0.4009, 0.7884, 0.3485, 0.8038, 0.3713, 0.8038, 0.3713, 0.8372, 0.3283, 0.8426, 0.3552, 0.8372, 0.3283, 0.8038, 0.3713, 0.7884, 0.3485, 0.8846, 0.3551, 0.8426, 0.3552, 0.8372, 0.3283, 0.8372, 0.3283, 0.89, 0.3282, 0.8846, 0.3551, 0.89, 0.3282, 0.9235, 0.371, 0.8846, 0.3551, 0.9235, 0.371, 0.89, 0.3282, 0.9388, 0.3482, 0.9388, 0.3482, 0.9762, 0.3852, 0.9532, 0.4005, 0.9388, 0.3482, 0.9532, 0.4005, 0.9235, 0.371, 0.9693, 0.4391, 0.9762, 0.3852, 0.9964, 0.4337, 0.9762, 0.3852, 0.9693, 0.4391, 0.9532, 0.4005, 0.9693, 0.4391, 0.9964, 0.4861, 0.9693, 0.4809, 0.9964, 0.4861, 0.9693, 0.4391, 0.9964, 0.4337, 0.9964, 0.4861, 0.9532, 0.5195, 0.9693, 0.4809, 0.9532, 0.5195, 0.9964, 0.4861, 0.9762, 0.5347, 0.6222, 0.1654, 0.536, 0.1412, 0.6222, 0.1412, 0.536, 0.1412, 0.6222, 0.1654, 0.536, 0.1654, 0.536, 0.09465, 0.6222, 0.09465, 0.536, 0.1412, 0.6222, 0.1412, 0.536, 0.1412, 0.6222, 0.09465, 0.536, 0.09465, 0.6222, 0.07252, 0.6222, 0.09465, 0.6222, 0.07252, 0.536, 0.09465, 0.536, 0.07252, 0.8078, 0.1408, 0.7216, 0.1649, 0.7216, 0.1408, 0.7216, 0.1649, 0.8078, 0.1408, 0.8078, 0.1649, 0.7216, 0.09427, 0.8078, 0.09427, 0.7216, 0.1408, 0.8078, 0.1408, 0.7216, 0.1408, 0.8078, 0.09427, 0.7216, 0.07209, 0.8078, 0.09427, 0.7216, 0.09427, 0.8078, 0.09427, 0.7216, 0.07209, 0.8078, 0.07209, 0.593, 0.562, 0.7179, 0.5815, 0.593, 0.5815, 0.7179, 0.5815, 0.593, 0.562, 0.7179, 0.562, 0.7179, 0.536, 0.593, 0.536, 0.593, 0.5165, 0.7179, 0.536, 0.593, 0.5165, 0.7179, 0.5165, 0.7845, 0.3432, 0.6523, 0.3432, 0.6523, 0.3269, 0.7845, 0.3432, 0.6523, 0.3269, 0.7977, 0.3269, 0.6523, 0.3269, 0.6523, 0.3432, 0.5202, 0.3432, 0.6523, 0.3269, 0.5202, 0.3432, 0.507, 0.3269, 0.5202, 0.2887, 0.6523, 0.3051, 0.507, 0.3051, 0.6523, 0.3051, 0.5202, 0.2887, 0.6523, 0.2887, 0.507, 0.3051, 0.6523, 0.3051, 0.507, 0.3269, 0.6523, 0.3269, 0.507, 0.3269, 0.6523, 0.3051, 0.6523, 0.3051, 0.7845, 0.2887, 0.7977, 0.3051, 0.7845, 0.2887, 0.6523, 0.3051, 0.6523, 0.2887, 0.6523, 0.3269, 0.7977, 0.3051, 0.7977, 0.3269, 0.7977, 0.3051, 0.6523, 0.3269, 0.6523, 0.3051, 0.9346, 0.06946, 0.9634, 0.07375, 0.9535, 0.07622, 0.9634, 0.07375, 0.9411, 0.02642, 0.9759, 0.03892, 0.9411, 0.02642, 0.9261, 0.05134, 0.9329, 0.03249, 0.9716, 0.06768, 0.9759, 0.03892, 0.9784, 0.04883, 0.9716, 0.06768, 0.9784, 0.04883, 0.9769, 0.05893, 0.9634, 0.07375, 0.9759, 0.03892, 0.9716, 0.06768, 0.9261, 0.05134, 0.9411, 0.02642, 0.9634, 0.07375, 0.9346, 0.06946, 0.9535, 0.07622, 0.9434, 0.07472, 0.9261, 0.05134, 0.9634, 0.07375, 0.9346, 0.06946, 0.9261, 0.05134, 0.9346, 0.06946, 0.9286, 0.06125, 0.9329, 0.03249, 0.9261, 0.05134, 0.9276, 0.04124, 0.9759, 0.03892, 0.9411, 0.02642, 0.951, 0.02395, 0.951, 0.02395, 0.9698, 0.03072, 0.9759, 0.03892, 0.9698, 0.03072, 0.951, 0.02395, 0.9611, 0.02546, 0.8346, 0.2854, 0.8553, 0.2046, 0.8553, 0.2854, 0.8553, 0.2046, 0.8346, 0.2854, 0.8346, 0.2046, 0.8774, 0.2046, 0.8774, 0.2854, 0.8567, 0.2854, 0.8567, 0.2854, 0.8567, 0.2046, 0.8774, 0.2046, 0.952, 0.503, 0.7747, 0.503, 0.7747, 0.4226, 0.952, 0.503, 0.7747, 0.4226, 0.952, 0.4226, 0.8322, 0.3172, 0.8346, 0.2854, 0.8553, 0.2854, 0.8346, 0.2854, 0.8322, 0.3172, 0.8163, 0.3042, 0.952, 0.503, 0.7924, 0.5346, 0.7747, 0.503, 0.7924, 0.5346, 0.952, 0.503, 0.9343, 0.5346, 0.8798, 0.3172, 0.8567, 0.2854, 0.8774, 0.2854, 0.8798, 0.3172, 0.8774, 0.2854, 0.8957, 0.3042, 0.3031, 0.2559, 0.4489, 0.2559, 0.4343, 0.2712, 0.3031, 0.2559, 0.4343, 0.2712, 0.3177, 0.2712, 0.8957, 0.1858, 0.8774, 0.2046, 0.8798, 0.1728, 0.8567, 0.2046, 0.8798, 0.1728, 0.8774, 0.2046, 0.952, 0.4226, 0.7747, 0.4226, 0.7924, 0.391, 0.952, 0.4226, 0.7924, 0.391, 0.9343, 0.391, 0.8322, 0.1728, 0.8553, 0.2046, 0.8346, 0.2046, 0.8322, 0.1728, 0.8346, 0.2046, 0.8163, 0.1858, 0.3031, 0.1901, 0.4343, 0.1748, 0.4489, 0.1901, 0.4343, 0.1748, 0.3031, 0.1901, 0.3177, 0.1748, 0.3177, 0.2712, 0.4343, 0.2818, 0.3177, 0.2818, 0.4343, 0.2818, 0.3177, 0.2712, 0.4343, 0.2712, 0.4343, 0.1748, 0.3177, 0.1748, 0.3177, 0.1642, 0.4343, 0.1748, 0.3177, 0.1642, 0.4343, 0.1642, 0.3538, 0.2341, 0.3031, 0.1901, 0.3538, 0.2119, 0.3031, 0.1901, 0.3538, 0.2341, 0.3031, 0.2559, 0.4489, 0.1901, 0.3538, 0.2119, 0.3031, 0.1901, 0.3538, 0.2119, 0.4489, 0.1901, 0.3982, 0.2119, 0.3982, 0.2341, 0.4489, 0.1901, 0.4489, 0.2559, 0.4489, 0.1901, 0.3982, 0.2341, 0.3982, 0.2119, 0.4489, 0.2559, 0.3031, 0.2559, 0.3538, 0.2341, 0.4489, 0.2559, 0.3538, 0.2341, 0.3982, 0.2341, 0.4671, 0.6376, 0.3636, 0.6376, 0.3636, 0.6097, 0.4671, 0.6376, 0.3636, 0.6097, 0.4671, 0.6097, 0.6324, 0.6376, 0.544, 0.6376, 0.544, 0.6097, 0.6324, 0.6376, 0.544, 0.6097, 0.6324, 0.6097, 0.1533, 0.07179, 0.1523, 0.1125, 0.1302, 0.07179, 0.1523, 0.1125, 0.1135, 0.1125, 0.1302, 0.07179, 0.1533, 0.1175, 0.2543, 0.1175, 0.2553, 0.1582, 0.1533, 0.1175, 0.2553, 0.1582, 0.1523, 0.1582, 0.1135, 0.1582, 0.1533, 0.1175, 0.1523, 0.1582, 0.1533, 0.1175, 0.1135, 0.1582, 0.1302, 0.1175, 0.1523, 0.1125, 0.2543, 0.07179, 0.2553, 0.1125, 0.2543, 0.07179, 0.1523, 0.1125, 0.1533, 0.07179, 0.8825, 0.6356, 0.829, 0.5951, 0.9465, 0.5951, 0.829, 0.5951, 0.8825, 0.6356, 0.829, 0.6245, 0.829, 0.5951, 0.7754, 0.6356, 0.7029, 0.5951, 0.7754, 0.6356, 0.829, 0.5951, 0.829, 0.6245, 0.9725, 0.07733, 0.959, 0.07754, 0.9691, 0.07275, 0.959, 0.07754, 0.9725, 0.07733, 0.9517, 0.09272, 0.9766, 0.06447, 0.9725, 0.07733, 0.9691, 0.07275, 0.9725, 0.07733, 0.9766, 0.06447, 0.9919, 0.06298, 0.4671, 0.6376, 0.544, 0.6376, 0.5056, 0.6585, 0.5056, 0.5888, 0.544, 0.6097, 0.4671, 0.6097, 0.4671, 0.6376, 0.3819, 0.6585, 0.3636, 0.6376, 0.3819, 0.6585, 0.4671, 0.6376, 0.5056, 0.6585, 0.544, 0.6376, 0.6324, 0.6376, 0.6209, 0.6585, 0.6209, 0.6585, 0.5056, 0.6585, 0.544, 0.6376, 0.4671, 0.6097, 0.3636, 0.6097, 0.3819, 0.5888, 0.3819, 0.5888, 0.5056, 0.5888, 0.4671, 0.6097, 0.6324, 0.6097, 0.544, 0.6097, 0.6209, 0.5888, 0.5056, 0.5888, 0.6209, 0.5888, 0.544, 0.6097, 0.009132, 0.768, 0.04765, 0.7118, 0.03703, 0.768, 0.04765, 0.7118, 0.009132, 0.768, 0.009132, 0.6447, 0.009132, 0.768, 0.04765, 0.8241, 0.009132, 0.8912, 0.04765, 0.8241, 0.009132, 0.768, 0.03703, 0.768, 0.1765, 0.9147, 0.05935, 0.944, 0.1231, 0.9035, 0.2323, 0.944, 0.05935, 0.944, 0.1765, 0.9147, 0.2323, 0.944, 0.1765, 0.9147, 0.2299, 0.9035, 0.3022, 0.5919, 0.2752, 0.6642, 0.2299, 0.6324, 0.009132, 0.8912, 0.04765, 0.8241, 0.07789, 0.8717, 0.05935, 0.944, 0.07789, 0.8717, 0.1231, 0.9035, 0.05935, 0.5919, 0.1231, 0.6324, 0.07789, 0.6642, 0.009132, 0.6447, 0.07789, 0.6642, 0.04765, 0.7118, 0.009132, 0.6447, 0.05935, 0.5919, 0.07789, 0.6642, 0.05935, 0.944, 0.009132, 0.8912, 0.07789, 0.8717, 0.901, 0.1303, 0.8843, 0.1328, 0.8881, 0.1223, 0.8321, 0.1387, 0.845, 0.1427, 0.8464, 0.1579, 0.845, 0.1427, 0.8321, 0.1387, 0.8368, 0.1352, 0.8321, 0.1387, 0.832, 0.1252, 0.8368, 0.1352, 0.832, 0.1252, 0.8321, 0.1387, 0.8179, 0.1194, 0.8429, 0.09525, 0.8201, 0.105, 0.8487, 0.08384, 0.8201, 0.105, 0.8429, 0.09525, 0.8353, 0.1035, 0.8487, 0.08384, 0.853, 0.09046, 0.8429, 0.09525, 0.853, 0.09046, 0.864, 0.07498, 0.8642, 0.08988, 0.8487, 0.08384, 0.864, 0.07498, 0.853, 0.09046, 0.864, 0.07498, 0.8747, 0.09361, 0.8642, 0.08988, 0.8747, 0.09361, 0.864, 0.07498, 0.8877, 0.08338, 0.8179, 0.1194, 0.8315, 0.114, 0.832, 0.1252, 0.8201, 0.105, 0.8353, 0.1035, 0.8315, 0.114, 0.8464, 0.1579, 0.845, 0.1427, 0.8555, 0.1464, 0.8464, 0.1579, 0.8555, 0.1464, 0.8608, 0.16, 0.8201, 0.105, 0.8315, 0.114, 0.8179, 0.1194, 0.901, 0.1303, 0.8876, 0.1111, 0.9012, 0.1017, 0.8876, 0.1111, 0.901, 0.1303, 0.8881, 0.1223, 0.8608, 0.16, 0.8555, 0.1464, 0.8667, 0.1459, 0.3846, 0.9988, 0.3846, 0.9765, 0.412, 0.9988, 0.412, 0.9988, 0.3846, 0.9765, 0.412, 0.9765, 0.2106, 0.9716, 0.1877, 0.9716, 0.1877, 0.9596, 0.2106, 0.9716, 0.1877, 0.9596, 0.2106, 0.9596, 0.3523, 0.9765, 0.3846, 0.9988, 0.3523, 0.9988, 0.3846, 0.9988, 0.3523, 0.9765, 0.3846, 0.9765, 0.2106, 0.9596, 0.2376, 0.9716, 0.2106, 0.9716, 0.2376, 0.9716, 0.2106, 0.9596, 0.2376, 0.9596, 0.32, 0.9988, 0.32, 0.9765, 0.3523, 0.9988, 0.3523, 0.9988, 0.32, 0.9765, 0.3523, 0.9765, 0.2646, 0.9716, 0.2376, 0.9716, 0.2376, 0.9596, 0.2646, 0.9716, 0.2376, 0.9596, 0.2646, 0.9596, 0.2926, 0.9988, 0.2926, 0.9765, 0.32, 0.9988, 0.32, 0.9988, 0.2926, 0.9765, 0.32, 0.9765, 0.2875, 0.9716, 0.2646, 0.9716, 0.2646, 0.9596, 0.2875, 0.9716, 0.2646, 0.9596, 0.2875, 0.9596, 0.2652, 0.9988, 0.2652, 0.9765, 0.2926, 0.9988, 0.2926, 0.9988, 0.2652, 0.9765, 0.2926, 0.9765, 0.3051, 0.9716, 0.2875, 0.9716, 0.2875, 0.9596, 0.3051, 0.9716, 0.2875, 0.9596, 0.3051, 0.9596, 0.2329, 0.9765, 0.2652, 0.9988, 0.2329, 0.9988, 0.2652, 0.9988, 0.2329, 0.9765, 0.2652, 0.9765, 0.3258, 0.9716, 0.3051, 0.9716, 0.3051, 0.9596, 0.3258, 0.9716, 0.3051, 0.9596, 0.3258, 0.9596, 0.2006, 0.9988, 0.2006, 0.9765, 0.2329, 0.9988, 0.2329, 0.9988, 0.2006, 0.9765, 0.2329, 0.9765, 0.3465, 0.9716, 0.3258, 0.9716, 0.3258, 0.9596, 0.3465, 0.9716, 0.3258, 0.9596, 0.3465, 0.9596, 0.1732, 0.9765, 0.2006, 0.9988, 0.1732, 0.9988, 0.2006, 0.9988, 0.1732, 0.9765, 0.2006, 0.9765, 0.3465, 0.9596, 0.3641, 0.9716, 0.3465, 0.9716, 0.3641, 0.9716, 0.3465, 0.9596, 0.3641, 0.9596, 0.1454, 0.9765, 0.1732, 0.9988, 0.1454, 0.9988, 0.1732, 0.9988, 0.1454, 0.9765, 0.1732, 0.9765, 0.03427, 0.9716, 0.01138, 0.9716, 0.01138, 0.9596, 0.03427, 0.9716, 0.01138, 0.9596, 0.03427, 0.9596, 0.1127, 0.9765, 0.1454, 0.9988, 0.1127, 0.9988, 0.1454, 0.9988, 0.1127, 0.9765, 0.1454, 0.9765, 0.03427, 0.9596, 0.06126, 0.9716, 0.03427, 0.9716, 0.06126, 0.9716, 0.03427, 0.9596, 0.06126, 0.9596, 0.07992, 0.9988, 0.07992, 0.9765, 0.1127, 0.9988, 0.1127, 0.9988, 0.07992, 0.9765, 0.1127, 0.9765, 0.08825, 0.9716, 0.06126, 0.9716, 0.06126, 0.9596, 0.08825, 0.9716, 0.06126, 0.9596, 0.08825, 0.9596, 0.05215, 0.9988, 0.05215, 0.9765, 0.07992, 0.9988, 0.07992, 0.9988, 0.05215, 0.9765, 0.07992, 0.9765, 0.08825, 0.9596, 0.1111, 0.9716, 0.08825, 0.9716, 0.1111, 0.9716, 0.08825, 0.9596, 0.1111, 0.9596, 0.1287, 0.9716, 0.1111, 0.9716, 0.1111, 0.9596, 0.1287, 0.9716, 0.1111, 0.9596, 0.1287, 0.9596, 0.1287, 0.9596, 0.1494, 0.9716, 0.1287, 0.9716, 0.1494, 0.9716, 0.1287, 0.9596, 0.1494, 0.9596, 0.1494, 0.9596, 0.1702, 0.9716, 0.1494, 0.9716, 0.1702, 0.9716, 0.1494, 0.9596, 0.1702, 0.9596, 0.1702, 0.9596, 0.1877, 0.9716, 0.1702, 0.9716, 0.1877, 0.9716, 0.1702, 0.9596, 0.1877, 0.9596, 0.5564, 0.3645, 0.5248, 0.3645, 0.5248, 0.3531, 0.5564, 0.3645, 0.5248, 0.3531, 0.5564, 0.3531, 0.588, 0.3645, 0.5564, 0.3645, 0.5564, 0.3531, 0.588, 0.3645, 0.5564, 0.3531, 0.588, 0.3531, 0.6148, 0.3645, 0.588, 0.3645, 0.588, 0.3531, 0.6148, 0.3645, 0.588, 0.3531, 0.6148, 0.3531, 0.6417, 0.3645, 0.6148, 0.3645, 0.6148, 0.3531, 0.6417, 0.3645, 0.6148, 0.3531, 0.6417, 0.3531, 0.6733, 0.3645, 0.6417, 0.3645, 0.6417, 0.3531, 0.6733, 0.3645, 0.6417, 0.3531, 0.6733, 0.3531, 0.7049, 0.3645, 0.6733, 0.3645, 0.6733, 0.3531, 0.7049, 0.3645, 0.6733, 0.3531, 0.7049, 0.3531, 0.7317, 0.3645, 0.7049, 0.3645, 0.7049, 0.3531, 0.7317, 0.3645, 0.7049, 0.3531, 0.7317, 0.3531, 0.2911, 0.3645, 0.2643, 0.3645, 0.2643, 0.3531, 0.2911, 0.3645, 0.2643, 0.3531, 0.2911, 0.3531, 0.3227, 0.3645, 0.2911, 0.3645, 0.2911, 0.3531, 0.3227, 0.3645, 0.2911, 0.3531, 0.3227, 0.3531, 0.3544, 0.3645, 0.3227, 0.3645, 0.3227, 0.3531, 0.3544, 0.3645, 0.3227, 0.3531, 0.3544, 0.3531, 0.3812, 0.3645, 0.3544, 0.3645, 0.3544, 0.3531, 0.3812, 0.3645, 0.3544, 0.3531, 0.3812, 0.3531, 0.408, 0.3645, 0.3812, 0.3645, 0.3812, 0.3531, 0.408, 0.3645, 0.3812, 0.3531, 0.408, 0.3531, 0.4396, 0.3645, 0.408, 0.3645, 0.408, 0.3531, 0.4396, 0.3645, 0.408, 0.3531, 0.4396, 0.3531, 0.4712, 0.3645, 0.4396, 0.3645, 0.4396, 0.3531, 0.4712, 0.3645, 0.4396, 0.3531, 0.4712, 0.3531, 0.498, 0.3645, 0.4712, 0.3645, 0.4712, 0.3531, 0.498, 0.3645, 0.4712, 0.3531, 0.498, 0.3531, 0.5248, 0.3645, 0.498, 0.3645, 0.498, 0.3531, 0.5248, 0.3645, 0.498, 0.3531, 0.5248, 0.3531, 0.1162, 0.5621, 0.06201, 0.5691, 0.07734, 0.5462, 0.06201, 0.5691, 0.1162, 0.5621, 0.1108, 0.589, 0.1108, 0.589, 0.1582, 0.562, 0.1636, 0.5889, 0.1582, 0.562, 0.1108, 0.589, 0.1162, 0.5621, 0.2124, 0.5687, 0.1582, 0.562, 0.197, 0.5459, 0.1582, 0.562, 0.2124, 0.5687, 0.1636, 0.5889, 0.197, 0.5459, 0.2268, 0.5163, 0.2497, 0.5315, 0.2497, 0.5315, 0.2124, 0.5687, 0.197, 0.5459, 0.2429, 0.4777, 0.2497, 0.5315, 0.2268, 0.5163, 0.2497, 0.5315, 0.2429, 0.4777, 0.2699, 0.4829, 0.2429, 0.4359, 0.2699, 0.4829, 0.2429, 0.4777, 0.2699, 0.4829, 0.2429, 0.4359, 0.2699, 0.4304, 0.2429, 0.4359, 0.2497, 0.382, 0.2699, 0.4304, 0.2497, 0.382, 0.2429, 0.4359, 0.2268, 0.3973, 0.2124, 0.345, 0.2268, 0.3973, 0.197, 0.3678, 0.2268, 0.3973, 0.2124, 0.345, 0.2497, 0.382, 0.1636, 0.325, 0.197, 0.3678, 0.1582, 0.3519, 0.197, 0.3678, 0.1636, 0.325, 0.2124, 0.345, 0.1582, 0.3519, 0.1162, 0.352, 0.1108, 0.3251, 0.1108, 0.3251, 0.1636, 0.325, 0.1582, 0.3519, 0.07734, 0.3681, 0.1108, 0.3251, 0.1162, 0.352, 0.1108, 0.3251, 0.07734, 0.3681, 0.06201, 0.3453, 0.06201, 0.3453, 0.04762, 0.3977, 0.02468, 0.3825, 0.04762, 0.3977, 0.06201, 0.3453, 0.07734, 0.3681, 0.04762, 0.3977, 0.03153, 0.4364, 0.02468, 0.3825, 0.00447, 0.4311, 0.02468, 0.3825, 0.03153, 0.4364, 0.00447, 0.4311, 0.03153, 0.4782, 0.00447, 0.4836, 0.03153, 0.4782, 0.00447, 0.4311, 0.03153, 0.4364, 0.02468, 0.532, 0.03153, 0.4782, 0.04762, 0.5167, 0.03153, 0.4782, 0.02468, 0.532, 0.00447, 0.4836, 0.07734, 0.5462, 0.02468, 0.532, 0.04762, 0.5167, 0.02468, 0.532, 0.07734, 0.5462, 0.06201, 0.5691, 0.63, 0.1655, 0.7161, 0.1414, 0.7161, 0.1655, 0.7161, 0.1414, 0.63, 0.1655, 0.63, 0.1414, 0.63, 0.09485, 0.7161, 0.1414, 0.63, 0.1414, 0.7161, 0.1414, 0.63, 0.09485, 0.7161, 0.09485, 0.7161, 0.09485, 0.63, 0.07266, 0.7161, 0.07266, 0.63, 0.07266, 0.7161, 0.09485, 0.63, 0.09485, 0.4442, 0.1417, 0.5304, 0.1659, 0.4442, 0.1659, 0.5304, 0.1659, 0.4442, 0.1417, 0.5304, 0.1417, 0.5304, 0.1417, 0.4442, 0.1417, 0.4442, 0.09524, 0.5304, 0.1417, 0.4442, 0.09524, 0.5304, 0.09524, 0.5304, 0.07306, 0.4442, 0.09524, 0.4442, 0.07306, 0.4442, 0.09524, 0.5304, 0.07306, 0.5304, 0.09524, 0.4587, 0.5794, 0.5835, 0.5599, 0.5835, 0.5794, 0.5835, 0.5599, 0.4587, 0.5794, 0.4587, 0.5599, 0.4587, 0.5144, 0.5835, 0.5144, 0.4587, 0.5339, 0.5835, 0.5339, 0.4587, 0.5339, 0.5835, 0.5144, 0.352, 0.3269, 0.2195, 0.3433, 0.2062, 0.3269, 0.2195, 0.3433, 0.352, 0.3269, 0.352, 0.3433, 0.4845, 0.3433, 0.352, 0.3269, 0.4978, 0.3269, 0.352, 0.3269, 0.4845, 0.3433, 0.352, 0.3433, 0.352, 0.3051, 0.4845, 0.2887, 0.4978, 0.3051, 0.4845, 0.2887, 0.352, 0.3051, 0.352, 0.2887, 0.352, 0.3051, 0.4978, 0.3269, 0.352, 0.3269, 0.4978, 0.3269, 0.352, 0.3051, 0.4978, 0.3051, 0.2195, 0.2887, 0.352, 0.3051, 0.2062, 0.3051, 0.352, 0.3051, 0.2195, 0.2887, 0.352, 0.2887, 0.352, 0.3269, 0.2062, 0.3269, 0.2062, 0.3051, 0.352, 0.3269, 0.2062, 0.3051, 0.352, 0.3051, 0.8777, 0.09829, 0.8585, 0.09138, 0.8688, 0.09292, 0.8712, 0.1423, 0.8865, 0.1168, 0.8796, 0.1361, 0.8796, 0.1361, 0.8865, 0.1168, 0.8849, 0.1271, 0.8356, 0.1295, 0.84, 0.1001, 0.8484, 0.0939, 0.8484, 0.0939, 0.8712, 0.1423, 0.8356, 0.1295, 0.8777, 0.09829, 0.8484, 0.0939, 0.8585, 0.09138, 0.8418, 0.1379, 0.861, 0.1448, 0.8507, 0.1432, 0.8356, 0.1295, 0.861, 0.1448, 0.8418, 0.1379, 0.84, 0.1001, 0.8356, 0.1295, 0.8331, 0.1194, 0.84, 0.1001, 0.8331, 0.1194, 0.8346, 0.109, 0.8484, 0.0939, 0.8777, 0.09829, 0.8865, 0.1168, 0.8865, 0.1168, 0.8777, 0.09829, 0.8839, 0.1067, 0.8865, 0.1168, 0.8712, 0.1423, 0.8484, 0.0939, 0.861, 0.1448, 0.8356, 0.1295, 0.8712, 0.1423, 0.1573, 0.2824, 0.1573, 0.2016, 0.178, 0.2824, 0.178, 0.2824, 0.1573, 0.2016, 0.178, 0.2016, 0.134, 0.2016, 0.1547, 0.2824, 0.134, 0.2824, 0.1547, 0.2824, 0.134, 0.2016, 0.1547, 0.2016, 0.0467, 0.4999, 0.224, 0.4195, 0.224, 0.4999, 0.224, 0.4195, 0.0467, 0.4999, 0.0467, 0.4195, 0.1804, 0.3142, 0.1573, 0.2824, 0.178, 0.2824, 0.1804, 0.3142, 0.178, 0.2824, 0.1963, 0.3012, 0.0467, 0.4999, 0.2063, 0.5315, 0.06443, 0.5315, 0.2063, 0.5315, 0.0467, 0.4999, 0.224, 0.4999, 0.1316, 0.3142, 0.134, 0.2824, 0.1547, 0.2824, 0.134, 0.2824, 0.1316, 0.3142, 0.1157, 0.3012, 0.4489, 0.2559, 0.3177, 0.2712, 0.3031, 0.2559, 0.3177, 0.2712, 0.4489, 0.2559, 0.4343, 0.2712, 0.1316, 0.1698, 0.1547, 0.2016, 0.134, 0.2016, 0.1316, 0.1698, 0.134, 0.2016, 0.1157, 0.1828, 0.2063, 0.3879, 0.0467, 0.4195, 0.06443, 0.3879, 0.224, 0.4195, 0.0467, 0.4195, 0.2063, 0.3879, 0.1963, 0.1828, 0.178, 0.2016, 0.1804, 0.1698, 0.1573, 0.2016, 0.1804, 0.1698, 0.178, 0.2016, 0.3177, 0.1748, 0.4489, 0.1901, 0.3031, 0.1901, 0.4489, 0.1901, 0.3177, 0.1748, 0.4343, 0.1748, 0.3177, 0.2712, 0.4343, 0.2712, 0.3177, 0.2818, 0.4343, 0.2818, 0.3177, 0.2818, 0.4343, 0.2712, 0.3177, 0.1748, 0.4343, 0.1642, 0.4343, 0.1748, 0.4343, 0.1642, 0.3177, 0.1748, 0.3177, 0.1642, 0.3982, 0.2341, 0.4489, 0.1901, 0.4489, 0.2559, 0.4489, 0.1901, 0.3982, 0.2341, 0.3982, 0.2119, 0.3982, 0.2119, 0.3031, 0.1901, 0.4489, 0.1901, 0.3031, 0.1901, 0.3982, 0.2119, 0.3538, 0.2119, 0.3538, 0.2341, 0.3031, 0.2559, 0.3031, 0.1901, 0.3538, 0.2341, 0.3031, 0.1901, 0.3538, 0.2119, 0.3982, 0.2341, 0.3031, 0.2559, 0.3538, 0.2341, 0.4489, 0.2559, 0.3031, 0.2559, 0.3982, 0.2341, 0.4671, 0.6376, 0.3636, 0.6097, 0.3636, 0.6376, 0.3636, 0.6097, 0.4671, 0.6376, 0.4671, 0.6097, 0.6324, 0.6097, 0.544, 0.6097, 0.6324, 0.6376, 0.544, 0.6376, 0.6324, 0.6376, 0.544, 0.6097, 0.3908, 0.07179, 0.3687, 0.1125, 0.3677, 0.07179, 0.3687, 0.1125, 0.3908, 0.07179, 0.4075, 0.1125, 0.3677, 0.1175, 0.2657, 0.1582, 0.2667, 0.1175, 0.2657, 0.1582, 0.3677, 0.1175, 0.3687, 0.1582, 0.4075, 0.1582, 0.3677, 0.1175, 0.3908, 0.1175, 0.3677, 0.1175, 0.4075, 0.1582, 0.3687, 0.1582, 0.2667, 0.07179, 0.3687, 0.1125, 0.2657, 0.1125, 0.3687, 0.1125, 0.2667, 0.07179, 0.3677, 0.07179, 0.1765, 0.5919, 0.1231, 0.6324, 0.05935, 0.5919, 0.1231, 0.6324, 0.1765, 0.5919, 0.1765, 0.6212, 0.2299, 0.6324, 0.1765, 0.5919, 0.3022, 0.5919, 0.1765, 0.5919, 0.2299, 0.6324, 0.1765, 0.6212, 0.8843, 0.1328, 0.8802, 0.1456, 0.8768, 0.1411, 0.8802, 0.1456, 0.8843, 0.1328, 0.901, 0.1303, 0.8802, 0.1456, 0.8667, 0.1459, 0.8768, 0.1411, 0.8667, 0.1459, 0.8802, 0.1456, 0.8608, 0.16, 0.4671, 0.6376, 0.5056, 0.6585, 0.544, 0.6376, 0.5056, 0.5888, 0.4671, 0.6097, 0.544, 0.6097, 0.3819, 0.6585, 0.4671, 0.6376, 0.3636, 0.6376, 0.4671, 0.6376, 0.3819, 0.6585, 0.5056, 0.6585, 0.6324, 0.6376, 0.544, 0.6376, 0.6209, 0.6585, 0.5056, 0.6585, 0.6209, 0.6585, 0.544, 0.6376, 0.3636, 0.6097, 0.4671, 0.6097, 0.3819, 0.5888, 0.5056, 0.5888, 0.3819, 0.5888, 0.4671, 0.6097, 0.544, 0.6097, 0.6324, 0.6097, 0.6209, 0.5888, 0.6209, 0.5888, 0.5056, 0.5888, 0.544, 0.6097, 0.8876, 0.1111, 0.8829, 0.1011, 0.9012, 0.1017, 0.8747, 0.09361, 0.8877, 0.08338, 0.8829, 0.1011, 0.9373, 0.07439, 0.9243, 0.08462, 0.9291, 0.06692, 0.9244, 0.05686, 0.9291, 0.06692, 0.9108, 0.0663, 0.9291, 0.06692, 0.9243, 0.08462, 0.9108, 0.0663, 0.8829, 0.1011, 0.8877, 0.08338, 0.9012, 0.1017, 0.2903, 0.04777, 0.2058, 0.04777, 0.2058, 0.02423, 0.2903, 0.04777, 0.2058, 0.02423, 0.2903, 0.02423, 0.6522, 0.04777, 0.5677, 0.04777, 0.5677, 0.02423, 0.6522, 0.04777, 0.5677, 0.02423, 0.6522, 0.02423, 0.2058, 0.04777, 0.2868, 0.06542, 0.2, 0.06542, 0.2868, 0.06542, 0.2058, 0.04777, 0.2903, 0.04777, 0.5712, 0.06542, 0.6522, 0.04777, 0.658, 0.06542, 0.6522, 0.04777, 0.5712, 0.06542, 0.5677, 0.04777, 0.2058, 0.02423, 0.2873, 0.006579, 0.2903, 0.02423, 0.2873, 0.006579, 0.2058, 0.02423, 0.2, 0.006579, 0.5707, 0.006579, 0.6522, 0.02423, 0.5677, 0.02423, 0.6522, 0.02423, 0.5707, 0.006579, 0.658, 0.006579, 0.6522, 0.04777, 0.8474, 0.04777, 0.8354, 0.06542, 0.6522, 0.04777, 0.8354, 0.06542, 0.658, 0.06542, 0.2058, 0.02423, 0.01057, 0.02423, 0.02259, 0.006579, 0.2058, 0.02423, 0.02259, 0.006579, 0.2, 0.006579, 0.6522, 0.04777, 0.8474, 0.02423, 0.8474, 0.04777, 0.8474, 0.02423, 0.6522, 0.04777, 0.6522, 0.02423, 0.01057, 0.02423, 0.2058, 0.02423, 0.01057, 0.04777, 0.2058, 0.04777, 0.01057, 0.04777, 0.2058, 0.02423, 0.2058, 0.04777, 0.02259, 0.06542, 0.01057, 0.04777, 0.02259, 0.06542, 0.2058, 0.04777, 0.2, 0.06542, 0.6522, 0.02423, 0.8354, 0.006579, 0.8474, 0.02423, 0.8354, 0.006579, 0.6522, 0.02423, 0.658, 0.006579, 0.6882, 0.937, 0.7754, 0.9065, 0.773, 0.9469, 0.7754, 0.9065, 0.6882, 0.937, 0.73, 0.8747, 0.3169, 0.9341, 0.2299, 0.9035, 0.2752, 0.8717, 0.2299, 0.9035, 0.3169, 0.9341, 0.2323, 0.944, 0.1694, 0.7889, 0.1984, 0.7769, 0.1864, 0.7889, 0.1574, 0.7599, 0.1864, 0.7479, 0.1984, 0.7769, 0.1864, 0.7479, 0.1574, 0.7599, 0.1694, 0.7479, 0.1574, 0.7599, 0.1694, 0.7889, 0.1574, 0.7769, 0.1984, 0.7769, 0.1864, 0.7479, 0.1984, 0.7599, 0.1984, 0.7769, 0.1694, 0.7889, 0.1574, 0.7599, 0.8195, 0.7937, 0.8485, 0.7817, 0.8365, 0.7937, 0.8075, 0.7648, 0.8365, 0.7528, 0.8485, 0.7817, 0.8365, 0.7528, 0.8075, 0.7648, 0.8195, 0.7528, 0.8075, 0.7648, 0.8195, 0.7937, 0.8075, 0.7817, 0.8485, 0.7817, 0.8365, 0.7528, 0.8485, 0.7648, 0.8485, 0.7817, 0.8195, 0.7937, 0.8075, 0.7648, 0.4534, 0.686, 0.4767, 0.686, 0.4534, 0.7009, 0.4767, 0.7009, 0.4534, 0.7009, 0.4767, 0.686, 0.4767, 0.686, 0.4999, 0.686, 0.4767, 0.7009, 0.4999, 0.7009, 0.4767, 0.7009, 0.4999, 0.686, 0.4999, 0.686, 0.5287, 0.686, 0.4999, 0.7009, 0.5287, 0.7009, 0.4999, 0.7009, 0.5287, 0.686, 0.5287, 0.686, 0.5574, 0.686, 0.5287, 0.7009, 0.5574, 0.7009, 0.5287, 0.7009, 0.5574, 0.686, 0.5574, 0.686, 0.5807, 0.686, 0.5574, 0.7009, 0.5807, 0.7009, 0.5574, 0.7009, 0.5807, 0.686, 0.5807, 0.686, 0.6039, 0.686, 0.5807, 0.7009, 0.6039, 0.7009, 0.5807, 0.7009, 0.6039, 0.686, 0.3959, 0.686, 0.4247, 0.686, 0.3959, 0.7009, 0.4247, 0.7009, 0.3959, 0.7009, 0.4247, 0.686, 0.4247, 0.686, 0.4534, 0.686, 0.4247, 0.7009, 0.4534, 0.7009, 0.4247, 0.7009, 0.4534, 0.686, 0.5235, 0.6655, 0.5468, 0.6655, 0.5235, 0.6804, 0.5468, 0.6804, 0.5235, 0.6804, 0.5468, 0.6655, 0.5468, 0.6655, 0.5755, 0.6655, 0.5468, 0.6804, 0.5755, 0.6804, 0.5468, 0.6804, 0.5755, 0.6655, 0.5755, 0.6655, 0.6042, 0.6655, 0.5755, 0.6804, 0.6042, 0.6804, 0.5755, 0.6804, 0.6042, 0.6655, 0.3962, 0.6655, 0.4195, 0.6655, 0.3962, 0.6804, 0.4195, 0.6804, 0.3962, 0.6804, 0.4195, 0.6655, 0.4195, 0.6655, 0.4428, 0.6655, 0.4195, 0.6804, 0.4428, 0.6804, 0.4195, 0.6804, 0.4428, 0.6655, 0.4428, 0.6655, 0.4715, 0.6655, 0.4428, 0.6804, 0.4715, 0.6804, 0.4428, 0.6804, 0.4715, 0.6655, 0.4715, 0.6655, 0.5002, 0.6655, 0.4715, 0.6804, 0.5002, 0.6804, 0.4715, 0.6804, 0.5002, 0.6655, 0.5002, 0.6655, 0.5235, 0.6655, 0.5002, 0.6804, 0.5235, 0.6804, 0.5002, 0.6804, 0.5235, 0.6655, 0.757, 0.6669, 0.8031, 0.6478, 0.8102, 0.7465, 0.8102, 0.7465, 0.8031, 0.6478, 0.8343, 0.7417, 0.8031, 0.6478, 0.853, 0.6478, 0.8343, 0.7417, 0.8343, 0.7417, 0.853, 0.6478, 0.8991, 0.6669, 0.8343, 0.7417, 0.8991, 0.6669, 0.8547, 0.7554, 0.8991, 0.6669, 0.9344, 0.7022, 0.8547, 0.7554, 0.8547, 0.7554, 0.9344, 0.7022, 0.9535, 0.7483, 0.9535, 0.7483, 0.8595, 0.7795, 0.8547, 0.7554, 0.9535, 0.7483, 0.9535, 0.7982, 0.8595, 0.7795, 0.8595, 0.7795, 0.9344, 0.8443, 0.8459, 0.8, 0.9344, 0.8443, 0.8595, 0.7795, 0.9535, 0.7982, 0.9344, 0.8443, 0.8991, 0.8796, 0.8459, 0.8, 0.2491, 0.875, 0.1959, 0.7953, 0.2844, 0.8397, 0.2095, 0.7749, 0.2844, 0.8397, 0.1959, 0.7953, 0.2844, 0.8397, 0.2095, 0.7749, 0.3035, 0.7936, 0.2095, 0.7749, 0.3035, 0.7437, 0.3035, 0.7936, 0.3035, 0.7437, 0.2095, 0.7749, 0.2047, 0.7508, 0.3035, 0.7437, 0.2047, 0.7508, 0.2844, 0.6976, 0.2844, 0.6976, 0.2047, 0.7508, 0.2491, 0.6623, 0.1843, 0.7371, 0.2491, 0.6623, 0.2047, 0.7508, 0.2491, 0.6623, 0.1843, 0.7371, 0.203, 0.6432, 0.1602, 0.7419, 0.1531, 0.6432, 0.1843, 0.7371, 0.1531, 0.6432, 0.203, 0.6432, 0.1843, 0.7371, 0.1531, 0.6432, 0.1602, 0.7419, 0.107, 0.6623, 0.757, 0.6669, 0.8102, 0.7465, 0.7217, 0.7022, 0.7965, 0.767, 0.7026, 0.7483, 0.7217, 0.7022, 0.7217, 0.7022, 0.8102, 0.7465, 0.7965, 0.767, 0.7026, 0.7483, 0.7965, 0.767, 0.7026, 0.7982, 0.8013, 0.7911, 0.7026, 0.7982, 0.7965, 0.767, 0.7026, 0.7982, 0.8013, 0.7911, 0.7217, 0.8443, 0.8218, 0.8048, 0.757, 0.8796, 0.8013, 0.7911, 0.8013, 0.7911, 0.757, 0.8796, 0.7217, 0.8443, 0.757, 0.8796, 0.8218, 0.8048, 0.8031, 0.8987, 0.8218, 0.8048, 0.853, 0.8987, 0.8031, 0.8987, 0.853, 0.8987, 0.8218, 0.8048, 0.8459, 0.8, 0.853, 0.8987, 0.8459, 0.8, 0.8991, 0.8796, 0.2491, 0.875, 0.203, 0.8941, 0.1959, 0.7953, 0.1717, 0.8001, 0.203, 0.8941, 0.1531, 0.8941, 0.203, 0.8941, 0.1717, 0.8001, 0.1959, 0.7953, 0.107, 0.875, 0.1513, 0.7865, 0.1717, 0.8001, 0.107, 0.875, 0.1717, 0.8001, 0.1531, 0.8941, 0.107, 0.875, 0.07166, 0.8397, 0.1513, 0.7865, 0.05256, 0.7936, 0.1513, 0.7865, 0.07166, 0.8397, 0.1513, 0.7865, 0.05256, 0.7936, 0.1465, 0.7623, 0.05256, 0.7936, 0.05256, 0.7437, 0.1465, 0.7623, 0.1465, 0.7623, 0.05256, 0.7437, 0.07166, 0.6976, 0.07166, 0.6976, 0.1602, 0.7419, 0.1465, 0.7623, 0.07166, 0.6976, 0.107, 0.6623, 0.1602, 0.7419, 0.3732, 0.9131, 0.4131, 0.9744, 0.3732, 0.9725, 0.4131, 0.9744, 0.3732, 0.9131, 0.4131, 0.9144, 0.3732, 0.9131, 0.3732, 0.8515, 0.4131, 0.8515, 0.4131, 0.8515, 0.4131, 0.9144, 0.3732, 0.9131, 0.4131, 0.7902, 0.4131, 0.8515, 0.3732, 0.7915, 0.3732, 0.7915, 0.4131, 0.8515, 0.3732, 0.8515, 0.3732, 0.7306, 0.4131, 0.7902, 0.3732, 0.7915, 0.4131, 0.7902, 0.3732, 0.7306, 0.4131, 0.7287, 0.6189, 0.9131, 0.5808, 0.9743, 0.5808, 0.9144, 0.5808, 0.9743, 0.6189, 0.9131, 0.6189, 0.9725, 0.6189, 0.8515, 0.6189, 0.9131, 0.5808, 0.8515, 0.5808, 0.8515, 0.6189, 0.9131, 0.5808, 0.9144, 0.6189, 0.7915, 0.5808, 0.8515, 0.5808, 0.7902, 0.5808, 0.8515, 0.6189, 0.7915, 0.6189, 0.8515, 0.6189, 0.7306, 0.6189, 0.7915, 0.5808, 0.7902, 0.5808, 0.7902, 0.5808, 0.7288, 0.6189, 0.7306, 0.9108, 0.0663, 0.9012, 0.1017, 0.8877, 0.08338, 0.9012, 0.1017, 0.9108, 0.0663, 0.9243, 0.08462, 0.5808, 0.9144, 0.4131, 0.9744, 0.4131, 0.9144, 0.4131, 0.9744, 0.5808, 0.9144, 0.5808, 0.9743, 0.5808, 0.8515, 0.4131, 0.9144, 0.4131, 0.8515, 0.4131, 0.9144, 0.5808, 0.8515, 0.5808, 0.9144, 0.5808, 0.7902, 0.4131, 0.8515, 0.4131, 0.7902, 0.4131, 0.8515, 0.5808, 0.7902, 0.5808, 0.8515, 0.4131, 0.7287, 0.5808, 0.7288, 0.4131, 0.7902, 0.5808, 0.7902, 0.4131, 0.7902, 0.5808, 0.7288, 0.7029, 0.5951, 0.6521, 0.7282, 0.6202, 0.7267, 0.6521, 0.7282, 0.7029, 0.5951, 0.73, 0.6674, 0.3022, 0.5919, 0.3862, 0.7235, 0.3528, 0.7251, 0.3022, 0.5919, 0.3528, 0.7251, 0.2752, 0.6642, 0.5886, 0.9982, 0.5609, 0.9982, 0.5886, 0.976, 0.5609, 0.9982, 0.5609, 0.976, 0.5886, 0.976, 0.412, 0.9988, 0.412, 0.9765, 0.4398, 0.9988, 0.4398, 0.9988, 0.412, 0.9765, 0.4398, 0.9765, 0.6997, 0.7149, 0.6521, 0.7282, 0.73, 0.6674, 0.3054, 0.7118, 0.2752, 0.6642, 0.3528, 0.7251, 0.4726, 0.9988, 0.4398, 0.9988, 0.4726, 0.9765, 0.4398, 0.9988, 0.4398, 0.9765, 0.4726, 0.9765, 0.5609, 0.9982, 0.5281, 0.9982, 0.5609, 0.976, 0.5281, 0.9982, 0.5281, 0.976, 0.5609, 0.976, 0.6783, 0.8258, 0.6325, 0.8683, 0.6325, 0.8258, 0.6325, 0.8683, 0.6783, 0.8258, 0.7075, 0.8683, 0.3112, 0.8233, 0.357, 0.8233, 0.357, 0.8658, 0.357, 0.8658, 0.282, 0.8658, 0.3112, 0.8233, 0.668, 0.7757, 0.6325, 0.8258, 0.6325, 0.7757, 0.6325, 0.8258, 0.668, 0.7757, 0.6783, 0.8258, 0.3215, 0.7732, 0.357, 0.7732, 0.357, 0.8233, 0.357, 0.8233, 0.3112, 0.8233, 0.3215, 0.7732, 0.4949, 0.9988, 0.4726, 0.9988, 0.4949, 0.9765, 0.4726, 0.9988, 0.4726, 0.9765, 0.4949, 0.9765, 0.5281, 0.9982, 0.5058, 0.976, 0.5281, 0.976, 0.5058, 0.976, 0.5281, 0.9982, 0.5058, 0.9982, 0.05215, 0.9988, 0.004517, 0.9765, 0.05215, 0.9765, 0.004517, 0.9765, 0.05215, 0.9988, 0.004517, 0.9988, 0.9485, 0.976, 0.9962, 0.976, 0.9485, 0.9982, 0.9962, 0.9982, 0.9485, 0.9982, 0.9962, 0.976, 0.05987, 0.2944, 0.1163, 0.241, 0.0833, 0.3319, 0.1163, 0.241, 0.05987, 0.2944, 0.05987, 0.2353, 0.0833, 0.1501, 0.1163, 0.241, 0.05987, 0.1656, 0.1163, 0.241, 0.05987, 0.2353, 0.05987, 0.1656, 0.9381, 0.1666, 0.8817, 0.242, 0.9147, 0.1511, 0.8817, 0.242, 0.9381, 0.1666, 0.9381, 0.2363, 0.9147, 0.3329, 0.8817, 0.242, 0.9381, 0.2954, 0.8817, 0.242, 0.9381, 0.2363, 0.9381, 0.2954, 0.983, 0.2954, 0.9147, 0.3329, 0.9381, 0.2954, 0.9147, 0.3329, 0.983, 0.2954, 0.9942, 0.3706, 0.0833, 0.3319, 0.01498, 0.2944, 0.05987, 0.2944, 0.01498, 0.2944, 0.0833, 0.3319, 0.00375, 0.3696, 0.00824, 0.1124, 0.0833, 0.1501, 0.05987, 0.1656, 0.00824, 0.1124, 0.05987, 0.1656, 0.01498, 0.1656, 0.9898, 0.1134, 0.9381, 0.1666, 0.9147, 0.1511, 0.9381, 0.1666, 0.9898, 0.1134, 0.983, 0.1666, 0.6521, 0.7282, 0.689, 0.771, 0.6521, 0.771, 0.689, 0.771, 0.6521, 0.7282, 0.6997, 0.7149, 0.3528, 0.7251, 0.316, 0.768, 0.3054, 0.7118, 0.316, 0.768, 0.3528, 0.7251, 0.3528, 0.768, 0.3274, 0.04777, 0.5306, 0.04777, 0.5017, 0.06542, 0.3274, 0.04777, 0.5017, 0.06542, 0.3563, 0.06542, 0.3237, 0.06542, 0.2868, 0.06542, 0.2903, 0.04777, 0.3237, 0.06542, 0.2903, 0.04777, 0.3274, 0.04777, 0.3274, 0.04777, 0.3563, 0.06542, 0.3237, 0.06542, 0.5306, 0.04777, 0.5343, 0.06542, 0.5017, 0.06542, 0.5306, 0.04777, 0.5677, 0.04777, 0.5343, 0.06542, 0.5712, 0.06542, 0.5343, 0.06542, 0.5677, 0.04777, 0.3274, 0.04777, 0.2903, 0.04777, 0.2903, 0.02423, 0.5677, 0.04777, 0.5306, 0.04777, 0.5677, 0.02423, 0.6882, 0.937, 0.6521, 0.8747, 0.73, 0.8747, 0.6521, 0.8747, 0.6882, 0.937, 0.6521, 0.9353, 0.3528, 0.8717, 0.3169, 0.9341, 0.2752, 0.8717, 0.3169, 0.9341, 0.3528, 0.8717, 0.3528, 0.9324, 0.3274, 0.04777, 0.5677, 0.02423, 0.5306, 0.04777, 0.2903, 0.02423, 0.5677, 0.02423, 0.3274, 0.04777, 0.5677, 0.02423, 0.2903, 0.02423, 0.2873, 0.006579, 0.5677, 0.02423, 0.2873, 0.006579, 0.5707, 0.006579, 0.9108, 0.0663, 0.864, 0.07498, 0.9097, 0.04117, 0.864, 0.07498, 0.9108, 0.0663, 0.8877, 0.08338, 0.4587, 0.5339, 0.5835, 0.5339, 0.4587, 0.5599, 0.5835, 0.5599, 0.4587, 0.5599, 0.5835, 0.5339, 0.593, 0.536, 0.7179, 0.536, 0.593, 0.562, 0.7179, 0.562, 0.593, 0.562, 0.7179, 0.536, 0.516, 0.7102, 0.501, 0.7218, 0.501, 0.7102, 0.501, 0.7218, 0.516, 0.7102, 0.516, 0.7218, 0.5563, 0.7102, 0.5712, 0.7102, 0.5563, 0.7218, 0.5712, 0.7102, 0.5712, 0.7218, 0.5563, 0.7218, 0.4499, 0.7218, 0.4649, 0.7102, 0.4649, 0.7218, 0.4649, 0.7102, 0.4499, 0.7218, 0.4499, 0.7102, 0.4096, 0.7218, 0.3946, 0.7218, 0.4096, 0.7102, 0.3946, 0.7218, 0.3946, 0.7102, 0.4096, 0.7102, 0.5654, 0.186, 0.5547, 0.1704, 0.5794, 0.1937, 0.4774, 0.186, 0.4634, 0.1937, 0.4882, 0.1704, 0.4774, 0.264, 0.4882, 0.2797, 0.4634, 0.2564, 0.5654, 0.264, 0.5794, 0.2564, 0.5547, 0.2797, 0.5547, 0.2797, 0.541, 0.2367, 0.5654, 0.264, 0.541, 0.2367, 0.5547, 0.2797, 0.5018, 0.2367, 0.5547, 0.2797, 0.4882, 0.2797, 0.5018, 0.2367, 0.5018, 0.2367, 0.4882, 0.2797, 0.4774, 0.264, 0.541, 0.2367, 0.5794, 0.2564, 0.5654, 0.264, 0.5794, 0.2564, 0.541, 0.2134, 0.5794, 0.1937, 0.5794, 0.1937, 0.541, 0.2134, 0.5654, 0.186, 0.541, 0.2134, 0.5794, 0.2564, 0.541, 0.2367, 0.541, 0.2134, 0.4882, 0.1704, 0.5547, 0.1704, 0.5018, 0.2134, 0.4882, 0.1704, 0.541, 0.2134, 0.4882, 0.1704, 0.5018, 0.2134, 0.4774, 0.186, 0.541, 0.2134, 0.5547, 0.1704, 0.5654, 0.186, 0.5018, 0.2134, 0.4634, 0.1937, 0.4774, 0.186, 0.4634, 0.2564, 0.5018, 0.2367, 0.4774, 0.264, 0.5018, 0.2134, 0.4634, 0.2564, 0.4634, 0.1937, 0.5018, 0.2367, 0.4634, 0.2564, 0.5018, 0.2134, 0.501, 0.7218, 0.4649, 0.7218, 0.4649, 0.7102, 0.4649, 0.7102, 0.501, 0.7102, 0.501, 0.7218, 0.516, 0.7102, 0.5563, 0.7102, 0.5563, 0.7218, 0.516, 0.7102, 0.5563, 0.7218, 0.516, 0.7218, 0.6074, 0.7218, 0.5712, 0.7102, 0.6074, 0.7102, 0.5712, 0.7102, 0.6074, 0.7218, 0.5712, 0.7218, 0.4499, 0.7218, 0.4096, 0.7218, 0.4096, 0.7102, 0.4499, 0.7218, 0.4096, 0.7102, 0.4499, 0.7102, 0.6099, 0.2451, 0.6099, 0.2776, 0.5855, 0.2546, 0.6099, 0.2776, 0.6099, 0.2451, 0.62, 0.2546, 0.5855, 0.2546, 0.5855, 0.1929, 0.6099, 0.2024, 0.5855, 0.2546, 0.6099, 0.2024, 0.6099, 0.2451, 0.6099, 0.1699, 0.6099, 0.2024, 0.5855, 0.1929, 0.6099, 0.2024, 0.6099, 0.1699, 0.62, 0.1929, 0.6654, 0.1929, 0.6099, 0.1699, 0.6755, 0.1699, 0.6099, 0.1699, 0.6654, 0.1929, 0.62, 0.1929, 0.6654, 0.1929, 0.6755, 0.1699, 0.6755, 0.2024, 0.6755, 0.1699, 0.6998, 0.1929, 0.6755, 0.2024, 0.6998, 0.1929, 0.6998, 0.2546, 0.6755, 0.2451, 0.6998, 0.1929, 0.6755, 0.2451, 0.6755, 0.2024, 0.6755, 0.2451, 0.6755, 0.2776, 0.6654, 0.2546, 0.6755, 0.2776, 0.6755, 0.2451, 0.6998, 0.2546, 0.6654, 0.2546, 0.6099, 0.2776, 0.62, 0.2546, 0.6099, 0.2776, 0.6654, 0.2546, 0.6755, 0.2776, 0.6654, 0.1929, 0.6654, 0.2546, 0.62, 0.2546, 0.6654, 0.1929, 0.62, 0.2546, 0.62, 0.1929, 0.6755, 0.2451, 0.6654, 0.1929, 0.6755, 0.2024, 0.6654, 0.2546, 0.6654, 0.1929, 0.6755, 0.2451, 0.62, 0.1929, 0.62, 0.2546, 0.6099, 0.2451, 0.62, 0.1929, 0.6099, 0.2451, 0.6099, 0.2024, 0.7472, 0.2384, 0.7319, 0.2147, 0.7472, 0.2201, 0.7319, 0.2147, 0.7472, 0.2384, 0.7325, 0.2454, 0.7472, 0.2201, 0.7319, 0.2147, 0.7602, 0.2072, 0.7319, 0.2147, 0.7531, 0.1925, 0.7602, 0.2072, 0.7838, 0.1918, 0.7602, 0.2072, 0.7531, 0.1925, 0.7602, 0.2072, 0.7838, 0.1918, 0.7784, 0.2072, 0.7913, 0.2201, 0.7838, 0.1918, 0.806, 0.2131, 0.7838, 0.1918, 0.7913, 0.2201, 0.7784, 0.2072, 0.8067, 0.2438, 0.7913, 0.2201, 0.806, 0.2131, 0.7913, 0.2201, 0.8067, 0.2438, 0.7913, 0.2384, 0.7784, 0.2513, 0.8067, 0.2438, 0.7855, 0.266, 0.8067, 0.2438, 0.7784, 0.2513, 0.7913, 0.2384, 0.7547, 0.2667, 0.7784, 0.2513, 0.7855, 0.266, 0.7784, 0.2513, 0.7547, 0.2667, 0.7602, 0.2513, 0.7472, 0.2384, 0.7547, 0.2667, 0.7325, 0.2454, 0.7547, 0.2667, 0.7472, 0.2384, 0.7602, 0.2513, 0.2319, 0.2042, 0.2556, 0.1888, 0.2502, 0.2042, 0.2556, 0.1888, 0.2319, 0.2042, 0.2249, 0.1895, 0.2502, 0.2042, 0.2556, 0.1888, 0.2631, 0.2171, 0.2556, 0.1888, 0.2778, 0.21, 0.2631, 0.2171, 0.2785, 0.2408, 0.2631, 0.2171, 0.2778, 0.21, 0.2631, 0.2171, 0.2785, 0.2408, 0.2631, 0.2353, 0.2502, 0.2483, 0.2785, 0.2408, 0.2572, 0.263, 0.2785, 0.2408, 0.2502, 0.2483, 0.2631, 0.2353, 0.2502, 0.2483, 0.2265, 0.2636, 0.2319, 0.2483, 0.2265, 0.2636, 0.2502, 0.2483, 0.2572, 0.263, 0.2319, 0.2483, 0.2265, 0.2636, 0.219, 0.2353, 0.2265, 0.2636, 0.2043, 0.2424, 0.219, 0.2353, 0.219, 0.2353, 0.2036, 0.2117, 0.219, 0.2171, 0.2036, 0.2117, 0.219, 0.2353, 0.2043, 0.2424, 0.219, 0.2171, 0.2036, 0.2117, 0.2319, 0.2042, 0.2036, 0.2117, 0.2249, 0.1895, 0.2319, 0.2042, 0.219, 0.2171, 0.2502, 0.2483, 0.219, 0.2353, 0.2631, 0.2171, 0.219, 0.2171, 0.2319, 0.2042, 0.219, 0.2353, 0.2502, 0.2483, 0.2319, 0.2483, 0.219, 0.2171, 0.2631, 0.2353, 0.2502, 0.2483, 0.2631, 0.2171, 0.2319, 0.2042, 0.2502, 0.2042, 0.2631, 0.2353, 0.219, 0.2171, 0.2631, 0.2171, 0.7472, 0.2201, 0.7784, 0.2513, 0.7472, 0.2384, 0.7913, 0.2201, 0.7472, 0.2201, 0.7602, 0.2072, 0.7472, 0.2384, 0.7784, 0.2513, 0.7602, 0.2513, 0.7472, 0.2201, 0.7913, 0.2384, 0.7784, 0.2513, 0.7913, 0.2201, 0.7602, 0.2072, 0.7784, 0.2072, 0.7913, 0.2384, 0.7472, 0.2201, 0.7913, 0.2201, 0.3322, 0.4607, 0.3322, 0.3893, 0.3596, 0.3893, 0.3322, 0.4607, 0.3596, 0.3893, 0.3596, 0.4607, 0.5581, 0.4607, 0.5581, 0.3893, 0.5856, 0.3893, 0.5581, 0.4607, 0.5856, 0.3893, 0.5856, 0.4607, 0.3047, 0.4607, 0.3047, 0.3893, 0.3322, 0.3893, 0.3047, 0.4607, 0.3322, 0.3893, 0.3322, 0.4607, 0.5307, 0.4607, 0.5307, 0.3893, 0.5581, 0.3893, 0.5307, 0.4607, 0.5581, 0.3893, 0.5581, 0.4607, 0.3047, 0.3893, 0.2773, 0.4607, 0.2773, 0.3893, 0.2773, 0.4607, 0.3047, 0.3893, 0.3047, 0.4607, 0.5032, 0.4607, 0.5032, 0.3893, 0.5307, 0.3893, 0.5032, 0.4607, 0.5307, 0.3893, 0.5307, 0.4607, 0.4968, 0.3893, 0.4694, 0.4607, 0.4694, 0.3893, 0.4694, 0.4607, 0.4968, 0.3893, 0.4968, 0.4607, 0.6953, 0.4607, 0.6953, 0.3893, 0.7228, 0.3893, 0.6953, 0.4607, 0.7228, 0.3893, 0.7228, 0.4607, 0.4419, 0.4607, 0.4419, 0.3893, 0.4694, 0.3893, 0.4419, 0.4607, 0.4694, 0.3893, 0.4694, 0.4607, 0.6679, 0.4607, 0.6679, 0.3893, 0.6953, 0.3893, 0.6679, 0.4607, 0.6953, 0.3893, 0.6953, 0.4607, 0.4419, 0.3893, 0.4419, 0.4607, 0.4145, 0.4607, 0.4419, 0.3893, 0.4145, 0.4607, 0.4145, 0.3893, 0.6679, 0.3893, 0.6679, 0.4607, 0.6404, 0.4607, 0.6679, 0.3893, 0.6404, 0.4607, 0.6404, 0.3893, 0.4145, 0.3893, 0.4145, 0.4607, 0.3871, 0.4607, 0.4145, 0.3893, 0.3871, 0.4607, 0.3871, 0.3893, 0.6404, 0.3893, 0.6404, 0.4607, 0.613, 0.4607, 0.6404, 0.3893, 0.613, 0.4607, 0.613, 0.3893, 0.3596, 0.4607, 0.3596, 0.3893, 0.3871, 0.3893, 0.3596, 0.4607, 0.3871, 0.3893, 0.3871, 0.4607, 0.5856, 0.4607, 0.5856, 0.3893, 0.613, 0.3893, 0.5856, 0.4607, 0.613, 0.3893, 0.613, 0.4607, 0.7469, 0.1757, 0.7911, 0.1757, 0.7523, 0.1887, 0.7523, 0.1887, 0.7911, 0.1757, 0.7857, 0.1887, 0.1877, 0.2039, 0.2243, 0.1857, 0.2007, 0.2093, 0.2243, 0.1857, 0.1877, 0.2039, 0.2189, 0.1727, 0.5161, 0.4733, 0.552, 0.4733, 0.5161, 0.5047, 0.5161, 0.5047, 0.552, 0.4733, 0.552, 0.5047, 0.8223, 0.2069, 0.7857, 0.1887, 0.7911, 0.1757, 0.7857, 0.1887, 0.8223, 0.2069, 0.8093, 0.2123, 0.2007, 0.2093, 0.1877, 0.2481, 0.1877, 0.2039, 0.1877, 0.2481, 0.2007, 0.2093, 0.2007, 0.2427, 0.487, 0.4733, 0.5161, 0.4733, 0.487, 0.5047, 0.487, 0.5047, 0.5161, 0.4733, 0.5161, 0.5047, 0.8223, 0.2069, 0.8093, 0.2457, 0.8093, 0.2123, 0.8093, 0.2457, 0.8223, 0.2069, 0.8223, 0.2511, 0.1877, 0.2481, 0.2243, 0.2663, 0.2189, 0.2793, 0.2243, 0.2663, 0.1877, 0.2481, 0.2007, 0.2427, 0.4578, 0.4733, 0.487, 0.4733, 0.4578, 0.5047, 0.4578, 0.5047, 0.487, 0.4733, 0.487, 0.5047, 0.7857, 0.2693, 0.8093, 0.2457, 0.8223, 0.2511, 0.8223, 0.2511, 0.7911, 0.2823, 0.7857, 0.2693, 0.2577, 0.2663, 0.2189, 0.2793, 0.2243, 0.2663, 0.2631, 0.2793, 0.2189, 0.2793, 0.2577, 0.2663, 0.6822, 0.4733, 0.7182, 0.4733, 0.6822, 0.5047, 0.6822, 0.5047, 0.7182, 0.4733, 0.7182, 0.5047, 0.7857, 0.2693, 0.7469, 0.2823, 0.7523, 0.2693, 0.7911, 0.2823, 0.7469, 0.2823, 0.7857, 0.2693, 0.2577, 0.2663, 0.2813, 0.2427, 0.2943, 0.2481, 0.2943, 0.2481, 0.2631, 0.2793, 0.2577, 0.2663, 0.6463, 0.4733, 0.6822, 0.4733, 0.6463, 0.5047, 0.6463, 0.5047, 0.6822, 0.4733, 0.6822, 0.5047, 0.7157, 0.2511, 0.7523, 0.2693, 0.7469, 0.2823, 0.7523, 0.2693, 0.7157, 0.2511, 0.7287, 0.2457, 0.2943, 0.2039, 0.2943, 0.2481, 0.2813, 0.2427, 0.2943, 0.2039, 0.2813, 0.2427, 0.2813, 0.2093, 0.6463, 0.4733, 0.6463, 0.5047, 0.6171, 0.5047, 0.6463, 0.4733, 0.6171, 0.5047, 0.6171, 0.4733, 0.7157, 0.2069, 0.7287, 0.2457, 0.7157, 0.2511, 0.7287, 0.2457, 0.7157, 0.2069, 0.7287, 0.2123, 0.2813, 0.2093, 0.2631, 0.1727, 0.2943, 0.2039, 0.2631, 0.1727, 0.2813, 0.2093, 0.2577, 0.1857, 0.6171, 0.4733, 0.6171, 0.5047, 0.588, 0.5047, 0.6171, 0.4733, 0.588, 0.5047, 0.588, 0.4733, 0.7287, 0.2123, 0.7469, 0.1757, 0.7523, 0.1887, 0.7469, 0.1757, 0.7287, 0.2123, 0.7157, 0.2069, 0.2189, 0.1727, 0.2577, 0.1857, 0.2243, 0.1857, 0.2577, 0.1857, 0.2189, 0.1727, 0.2631, 0.1727, 0.552, 0.4733, 0.588, 0.4733, 0.552, 0.5047, 0.552, 0.5047, 0.588, 0.4733, 0.588, 0.5047, 0.3066, 0.2538, 0.3238, 0.2353, 0.3579, 0.2353, 0.4434, 0.2538, 0.3921, 0.2353, 0.4262, 0.2353, 0.4462, 0.4812, 0.4462, 0.5752, 0.3927, 0.5752, 0.3927, 0.5752, 0.3927, 0.4812, 0.4462, 0.4812, 0.3066, 0.2538, 0.3921, 0.2353, 0.4434, 0.2538, 0.3921, 0.2353, 0.3066, 0.2538, 0.3579, 0.2353, 0.4262, 0.2353, 0.3921, 0.2353, 0.3921, 0.2107, 0.4262, 0.2353, 0.3921, 0.2107, 0.4262, 0.2107, 0.3927, 0.4812, 0.3927, 0.5752, 0.361, 0.5752, 0.3927, 0.4812, 0.361, 0.5752, 0.361, 0.4812, 0.4423, 0.1922, 0.4262, 0.2107, 0.3921, 0.2107, 0.3579, 0.2353, 0.3238, 0.2353, 0.3238, 0.2107, 0.3579, 0.2353, 0.3238, 0.2107, 0.3579, 0.2107, 0.2757, 0.5752, 0.2757, 0.4812, 0.3074, 0.4812, 0.2757, 0.5752, 0.3074, 0.4812, 0.3074, 0.5752, 0.3077, 0.1922, 0.3579, 0.2107, 0.3238, 0.2107, 0.361, 0.4812, 0.3074, 0.5752, 0.3074, 0.4812, 0.3074, 0.5752, 0.361, 0.4812, 0.361, 0.5752, 0.3077, 0.1922, 0.4423, 0.1922, 0.3921, 0.2107, 0.3077, 0.1922, 0.3921, 0.2107, 0.3579, 0.2107])
me_radial_tank.materials.append(mat_radial_tank)
me_radial_tank.use_remesh_preserve_volume = False
me_radial_tank.use_remesh_preserve_attributes = False
me_radial_tank.use_mirror_vertex_groups = False
me_radial_tank.update()

# ---- objects
ob_mesh = bpy.data.objects.new('Mesh', me_radial_tank)
ob_camera = bpy.data.objects.new('Camera', cam_camera)

# ---- transforms, parenting, visibility, modifiers, constraints
ob_mesh.location = (0.0, 0.0, 0.0)
ob_mesh.lineart.crease_threshold = 0.0
ob_camera.location = (7.481, -6.508, 5.344)
ob_camera.rotation_euler = (1.109, 0.01082, 0.8149)
ob_camera.lock_rotations_4d = False
ob_camera.empty_display_type = 'ARROWS'
ob_camera.color = (0.0, 0.0, 0.0, 0.0)
ob_camera.display_type = 'WIRE'
ob_camera.lineart.crease_threshold = 0.0

# ---- collection membership
col_collection_1.objects.link(ob_mesh)
col_collection_1.objects.link(ob_camera)

# ---- scene / render settings (as saved in the file)
scene.camera = ob_camera
scene.frame_start = 1; scene.frame_end = 250; scene.frame_set(0)
scene.render.engine = 'BLENDER_EEVEE_NEXT'
scene.render.image_settings.color_mode = 'RGB'
scene.render.image_settings.compression = 90
scene.render.resolution_percentage = 50
scene.render.dither_intensity = 0.0
scene.render.bake_margin = 2
scene.render.bake_bias = 0.0
scene.cycles.use_denoising = False
scene.cycles.samples = 10
scene.cycles.sampling_pattern = 'TABULATED_SOBOL'
scene.cycles.light_sampling_threshold = 0.0
scene.cycles.use_adaptive_sampling = False
scene.cycles.use_light_tree = False
scene.cycles.blur_glossy = 0.0
scene.cycles.volume_bounces = 1
scene.cycles.pixel_filter_type = 'GAUSSIAN'
scene.cycles.sample_clamp_indirect = 0.0
scene.view_settings.view_transform = 'Standard'
bpy.context.view_layer.update()

# ---- added for rendering (the .blend has no usable light): sun
light_auto_sun = bpy.data.lights.new('AutoSun', 'SUN')
light_auto_sun.energy = 3.0
light_auto_sun.angle = 0.0523599
ob_auto_sun = bpy.data.objects.new('AutoSun', light_auto_sun)
scene.collection.objects.link(ob_auto_sun)
ob_auto_sun.rotation_euler = (0.872665, 0.174533, 0.523599)
bpy.context.view_layer.update()
